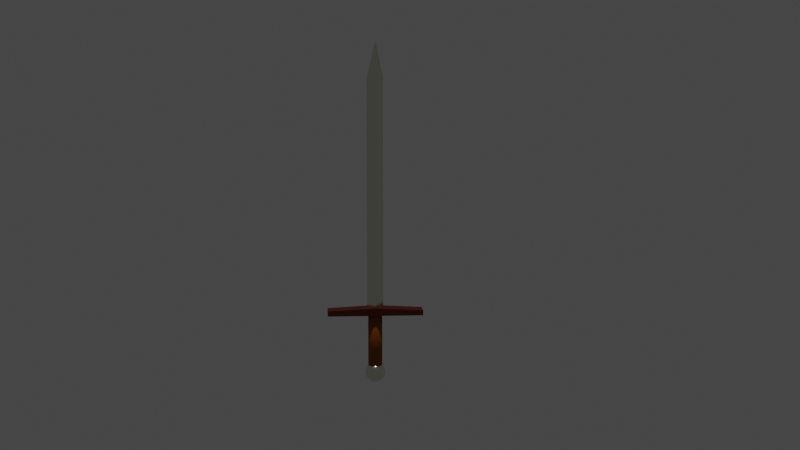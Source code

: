 # Source: untitled.blend  (saved by Blender 3.4.6; exported with 4.5.12 LTS)
import bpy
from mathutils import Matrix  # noqa: F401  (used for matrix-valued properties, if any)

bpy.ops.wm.read_factory_settings(use_empty=True)
scene = bpy.context.scene
scene.name = 'Scene'

# ---- collections
col_collection = bpy.data.collections.new('Collection'); scene.collection.children.link(col_collection)

# ---- images (referenced by path relative to the original .blend; pixels are not part of the script)
import os
ASSET_DIR = os.environ.get("B2B_ASSET_DIR", "")  # directory of the original .blend (textures are referenced by path, not embedded)
HERE = os.path.dirname(os.path.abspath(__file__))  # packed textures are extracted next to this script under _unpacked/

def load_image(name, relpath, width, height, colorspace="sRGB"):
    """Load a texture the original file referenced (path relative to the .blend, or extracted next to this script)."""
    p = next((c for c in (os.path.join(HERE, relpath), os.path.join(ASSET_DIR, relpath)) if relpath and os.path.exists(c)), "")
    if p:
        img = bpy.data.images.load(p, check_existing=True)
        img.name = name
    else:  # same state as the original file: an image datablock whose file is absent (Cycles renders it pink)
        img = bpy.data.images.new(name, width, height)
        img.source = "FILE"
        img.filepath = "//" + (relpath or name)
    img.colorspace_settings.name = colorspace
    return img
img_mes = load_image('mes', '', 1024, 1024, 'sRGB')

# ---- materials (node trees are filled in below, after node groups)
mat_material_002 = bpy.data.materials.new('Material.002')
mat_material_002.use_transparent_shadow = False
mat_material_001 = bpy.data.materials.new('Material.001')
mat_material_001.use_transparent_shadow = False
mat_material_003 = bpy.data.materials.new('Material.003')
mat_material_003.use_transparent_shadow = False
mat_material_004 = bpy.data.materials.new('Material.004')
mat_material_004.use_transparent_shadow = False

# ---- material node trees
mat_material_002.use_nodes = True; mat_material_002.node_tree.nodes.clear()
_N = mat_material_002.node_tree.nodes; _L = mat_material_002.node_tree.links
n0 = _N.new('ShaderNodeBsdfPrincipled'); n0.name = 'Principled BSDF'; n0.location = (10, 300)
n0.distribution = 'GGX'
n0.subsurface_method = 'RANDOM_WALK_SKIN'
n0.inputs[0].default_value = (0.7729, 0.8, 0.6653, 1.0)
n0.inputs[1].default_value = 1.0
n0.inputs[2].default_value = 0.1636
n0.inputs[3].default_value = 1.45
n0.inputs[27].default_value = (0.0, 0.0, 0.0, 1.0)
n0.inputs[28].default_value = 1.0
n1 = _N.new('ShaderNodeOutputMaterial'); n1.name = 'Material Output'; n1.location = (300, 300)
n2 = _N.new('ShaderNodeTexImage'); n2.name = 'Image Texture'; n2.location = (-280, 200)
n2.image = img_mes
_L.new(n0.outputs[0], n1.inputs[0])
n1.is_active_output = True
mat_material_001.use_nodes = True; mat_material_001.node_tree.nodes.clear()
_N = mat_material_001.node_tree.nodes; _L = mat_material_001.node_tree.links
n0 = _N.new('ShaderNodeBsdfPrincipled'); n0.name = 'Principled BSDF'; n0.location = (10, 300)
n0.distribution = 'GGX'
n0.subsurface_method = 'RANDOM_WALK_SKIN'
n0.inputs[0].default_value = (0.2942, 0.07709, 0.0, 1.0)
n0.inputs[2].default_value = 1.0
n0.inputs[3].default_value = 1.45
n0.inputs[27].default_value = (0.0, 0.0, 0.0, 1.0)
n0.inputs[28].default_value = 1.0
n1 = _N.new('ShaderNodeOutputMaterial'); n1.name = 'Material Output'; n1.location = (300, 300)
_L.new(n0.outputs[0], n1.inputs[0])
n1.is_active_output = True
mat_material_003.use_nodes = True; mat_material_003.node_tree.nodes.clear()
_N = mat_material_003.node_tree.nodes; _L = mat_material_003.node_tree.links
n0 = _N.new('ShaderNodeBsdfPrincipled'); n0.name = 'Principled BSDF'; n0.location = (10, 300)
n0.distribution = 'GGX'
n0.subsurface_method = 'RANDOM_WALK_SKIN'
n0.inputs[0].default_value = (0.08463, 0.008058, 0.001831, 1.0)
n0.inputs[2].default_value = 1.0
n0.inputs[3].default_value = 1.45
n0.inputs[27].default_value = (0.0, 0.0, 0.0, 1.0)
n0.inputs[28].default_value = 1.0
n1 = _N.new('ShaderNodeOutputMaterial'); n1.name = 'Material Output'; n1.location = (300, 300)
_L.new(n0.outputs[0], n1.inputs[0])
n1.is_active_output = True
mat_material_004.use_nodes = True; mat_material_004.node_tree.nodes.clear()
_N = mat_material_004.node_tree.nodes; _L = mat_material_004.node_tree.links
n0 = _N.new('ShaderNodeBsdfPrincipled'); n0.name = 'Principled BSDF'; n0.location = (10, 300)
n0.distribution = 'GGX'
n0.subsurface_method = 'RANDOM_WALK_SKIN'
n0.inputs[3].default_value = 1.45
n0.inputs[27].default_value = (0.0, 0.0, 0.0, 1.0)
n0.inputs[28].default_value = 1.0
n1 = _N.new('ShaderNodeOutputMaterial'); n1.name = 'Material Output'; n1.location = (300, 300)
_L.new(n0.outputs[0], n1.inputs[0])
n1.is_active_output = True

# ---- world
world_world = bpy.data.worlds.new('World'); scene.world = world_world
world_world.use_nodes = True; world_world.node_tree.nodes.clear()
_N = world_world.node_tree.nodes; _L = world_world.node_tree.links
n0 = _N.new('ShaderNodeOutputWorld'); n0.name = 'World Output'; n0.location = (300, 300)
n1 = _N.new('ShaderNodeBackground'); n1.name = 'Background'; n1.location = (10, 300)
n1.inputs[0].default_value = (0.05088, 0.05088, 0.05088, 1.0)
_L.new(n1.outputs[0], n0.inputs[0])
n0.is_active_output = True
world_world.color = (0.05088, 0.05088, 0.05088)
world_world.use_sun_shadow = False
world_world.sun_shadow_jitter_overblur = 0.0

# ---- cameras
cam_camera = bpy.data.cameras.new('Camera')
cam_camera.clip_end = 100.0
cam_camera.ortho_scale = 7.314

# ---- lights
light_spot = bpy.data.lights.new('Spot', 'SPOT')
light_spot.color = (1.0, 0.9161, 0.9161)
light_spot.transmission_factor = 0.0
light_spot.energy = 3138.0
light_spot.shadow_soft_size = 0.25
light_spot.shadow_maximum_resolution = 0.006
light_spot.use_absolute_resolution = True
light_spot.spot_size = 1.104

# ---- meshes
me_sphere = bpy.data.meshes.new('Sphere')
me_sphere.from_pydata([(0.0, 0.5556, 0.8315), (0.0, 0.8315, 0.5556), (0.0, 0.9808, 0.1951), (0.0, 1.0, 0.0), (0.0, 0.9808, -0.1951), (0.0, 0.8315, -0.5556), (0.03806, 0.1913, 0.9808), (0.07466, 0.3753, 0.9239), (0.1084, 0.5449, 0.8315), (0.1379, 0.6935, 0.7071), (0.1622, 0.8155, 0.5556), (0.1802, 0.9061, 0.3827), (0.1913, 0.9619, 0.1951), (0.1951, 0.9808, 0.0), (0.1913, 0.9619, -0.1951), (0.1802, 0.9061, -0.3827), (0.1622, 0.8155, -0.5556), (0.1379, 0.6935, -0.7071), (0.1084, 0.5449, -0.8315), (0.07466, 0.3753, -0.9239), (0.03806, 0.1913, -0.9808), (0.07466, 0.1802, 0.9808), (0.1464, 0.3536, 0.9239), (0.2126, 0.5133, 0.8315), (0.2706, 0.6533, 0.7071), (0.3182, 0.7682, 0.5556), (0.3536, 0.8536, 0.3827), (0.3753, 0.9061, 0.1951), (0.3827, 0.9239, 0.0), (0.3753, 0.9061, -0.1951), (0.3536, 0.8536, -0.3827), (0.3182, 0.7682, -0.5556), (0.2706, 0.6533, -0.7071), (0.2126, 0.5133, -0.8315), (0.1464, 0.3536, -0.9239), (0.07466, 0.1802, -0.9808), (0.1084, 0.1622, 0.9808), (0.2126, 0.3182, 0.9239), (0.3087, 0.4619, 0.8315), (0.3928, 0.5879, 0.7071), (0.4619, 0.6913, 0.5556), (0.5133, 0.7682, 0.3827), (0.5449, 0.8155, 0.1951), (0.5556, 0.8315, 0.0), (0.5449, 0.8155, -0.1951), (0.5133, 0.7682, -0.3827), (0.4619, 0.6913, -0.5556), (0.3928, 0.5879, -0.7071), (0.3087, 0.4619, -0.8315), (0.2126, 0.3182, -0.9239), (0.1084, 0.1622, -0.9808), (0.1379, 0.1379, 0.9808), (0.2706, 0.2706, 0.9239), (0.3928, 0.3928, 0.8315), (0.5, 0.5, 0.7071), (0.5879, 0.5879, 0.5556), (0.6533, 0.6533, 0.3827), (0.6935, 0.6935, 0.1951), (0.7071, 0.7071, 0.0), (0.6935, 0.6935, -0.1951), (0.6533, 0.6533, -0.3827), (0.5879, 0.5879, -0.5556), (0.5, 0.5, -0.7071), (0.3928, 0.3928, -0.8315), (0.2706, 0.2706, -0.9239), (0.1379, 0.1379, -0.9808), (0.1622, 0.1084, 0.9808), (0.3182, 0.2126, 0.9239), (0.4619, 0.3087, 0.8315), (0.5879, 0.3928, 0.7071), (0.6913, 0.4619, 0.5556), (0.7682, 0.5133, 0.3827), (0.8155, 0.5449, 0.1951), (0.8315, 0.5556, 0.0), (0.8155, 0.5449, -0.1951), (0.7682, 0.5133, -0.3827), (0.6913, 0.4619, -0.5556), (0.5879, 0.3928, -0.7071), (0.4619, 0.3087, -0.8315), (0.3182, 0.2126, -0.9239), (0.1622, 0.1084, -0.9808), (0.0, 0.0, 1.0), (0.1802, 0.07466, 0.9808), (0.3536, 0.1464, 0.9239), (0.5133, 0.2126, 0.8315), (0.6533, 0.2706, 0.7071), (0.7682, 0.3182, 0.5556), (0.8536, 0.3536, 0.3827), (0.9061, 0.3753, 0.1951), (0.9239, 0.3827, 0.0), (0.9061, 0.3753, -0.1951), (0.8536, 0.3536, -0.3827), (0.7682, 0.3182, -0.5556), (0.6533, 0.2706, -0.7071), (0.5133, 0.2126, -0.8315), (0.3536, 0.1464, -0.9239), (0.1802, 0.07466, -0.9808), (0.1913, 0.03806, 0.9808), (0.3753, 0.07466, 0.9239), (0.5449, 0.1084, 0.8315), (0.6935, 0.1379, 0.7071), (0.8155, 0.1622, 0.5556), (0.9061, 0.1802, 0.3827), (0.9619, 0.1913, 0.1951), (0.9808, 0.1951, 0.0), (0.9619, 0.1913, -0.1951), (0.9061, 0.1802, -0.3827), (0.8155, 0.1622, -0.5556), (0.6935, 0.1379, -0.7071), (0.5449, 0.1084, -0.8315), (0.3753, 0.07466, -0.9239), (0.1913, 0.03806, -0.9808), (0.1951, -1.118e-08, 0.9808), (0.3827, -2.235e-08, 0.9239), (0.5556, -5.215e-08, 0.8315), (0.7071, 1.49e-08, 0.7071), (0.8315, -8.941e-08, 0.5556), (0.9239, 4.47e-08, 0.3827), (0.9808, -8.941e-08, 0.1951), (1.0, -1.639e-07, 0.0), (0.9808, -8.941e-08, -0.1951), (0.9239, 4.47e-08, -0.3827), (0.8315, -8.941e-08, -0.5556), (0.7071, 1.49e-08, -0.7071), (0.5556, -5.215e-08, -0.8315), (0.3827, -2.235e-08, -0.9239), (0.1951, -1.118e-08, -0.9808), (0.1913, -0.03806, 0.9808), (0.3753, -0.07466, 0.9239), (0.5449, -0.1084, 0.8315), (0.6935, -0.1379, 0.7071), (0.8155, -0.1622, 0.5556), (0.9061, -0.1802, 0.3827), (0.9619, -0.1913, 0.1951), (0.9808, -0.1951, 0.0), (0.9619, -0.1913, -0.1951), (0.9061, -0.1802, -0.3827), (0.8155, -0.1622, -0.5556), (0.6935, -0.1379, -0.7071), (0.5449, -0.1084, -0.8315), (0.3753, -0.07466, -0.9239), (0.1913, -0.03806, -0.9808), (0.1802, -0.07466, 0.9808), (0.3536, -0.1464, 0.9239), (0.5133, -0.2126, 0.8315), (0.6533, -0.2706, 0.7071), (0.7682, -0.3182, 0.5556), (0.8536, -0.3536, 0.3827), (0.9061, -0.3753, 0.1951), (0.9239, -0.3827, 0.0), (0.9061, -0.3753, -0.1951), (0.8536, -0.3536, -0.3827), (0.7682, -0.3182, -0.5556), (0.6533, -0.2706, -0.7071), (0.5133, -0.2126, -0.8315), (0.3536, -0.1464, -0.9239), (0.1802, -0.07466, -0.9808), (0.1622, -0.1084, 0.9808), (0.3182, -0.2126, 0.9239), (0.4619, -0.3087, 0.8315), (0.5879, -0.3928, 0.7071), (0.6913, -0.4619, 0.5556), (0.7682, -0.5133, 0.3827), (0.8155, -0.5449, 0.1951), (0.8315, -0.5556, 0.0), (0.8155, -0.5449, -0.1951), (0.7682, -0.5133, -0.3827), (0.6913, -0.4619, -0.5556), (0.5879, -0.3928, -0.7071), (0.4619, -0.3087, -0.8315), (0.3182, -0.2126, -0.9239), (0.1622, -0.1084, -0.9808), (0.1379, -0.1379, 0.9808), (0.2706, -0.2706, 0.9239), (0.3928, -0.3928, 0.8315), (0.5, -0.5, 0.7071), (0.5879, -0.5879, 0.5556), (0.6533, -0.6533, 0.3827), (0.6935, -0.6935, 0.1951), (0.7071, -0.7071, 0.0), (0.6935, -0.6935, -0.1951), (0.6533, -0.6533, -0.3827), (0.5879, -0.5879, -0.5556), (0.5, -0.5, -0.7071), (0.3928, -0.3928, -0.8315), (0.2706, -0.2706, -0.9239), (0.1379, -0.1379, -0.9808), (0.1084, -0.1622, 0.9808), (0.2126, -0.3182, 0.9239), (0.3087, -0.4619, 0.8315), (0.3928, -0.5879, 0.7071), (0.4619, -0.6913, 0.5556), (0.5133, -0.7682, 0.3827), (0.5449, -0.8155, 0.1951), (0.5556, -0.8315, 0.0), (0.5449, -0.8155, -0.1951), (0.5133, -0.7682, -0.3827), (0.4619, -0.6913, -0.5556), (0.3928, -0.5879, -0.7071), (0.3087, -0.4619, -0.8315), (0.2126, -0.3182, -0.9239), (0.1084, -0.1622, -0.9808), (0.07466, -0.1802, 0.9808), (0.1464, -0.3536, 0.9239), (0.2126, -0.5133, 0.8315), (0.2706, -0.6533, 0.7071), (0.3182, -0.7682, 0.5556), (0.3536, -0.8536, 0.3827), (0.3753, -0.9061, 0.1951), (0.3827, -0.9239, 0.0), (0.3753, -0.9061, -0.1951), (0.3536, -0.8536, -0.3827), (0.3182, -0.7682, -0.5556), (0.2706, -0.6533, -0.7071), (0.2126, -0.5133, -0.8315), (0.1464, -0.3536, -0.9239), (0.07466, -0.1802, -0.9808), (0.03806, -0.1913, 0.9808), (0.07466, -0.3753, 0.9239), (0.1084, -0.5449, 0.8315), (0.1379, -0.6935, 0.7071), (0.1622, -0.8155, 0.5556), (0.1802, -0.9061, 0.3827), (0.1913, -0.9619, 0.1951), (0.1951, -0.9808, 0.0), (0.1913, -0.9619, -0.1951), (0.1802, -0.9061, -0.3827), (0.1622, -0.8155, -0.5556), (0.1379, -0.6935, -0.7071), (0.1084, -0.5449, -0.8315), (0.07466, -0.3753, -0.9239), (0.03806, -0.1913, -0.9808), (-7.451e-09, -0.1951, 0.9808), (-5.215e-08, -0.3827, 0.9239), (-9.686e-08, -0.5556, 0.8315), (-1.49e-08, -0.7071, 0.7071), (-1.043e-07, -0.8315, 0.5556), (2.98e-08, -0.9239, 0.3827), (-1.341e-07, -0.9808, 0.1951), (-3.278e-07, -1.0, 0.0), (-1.341e-07, -0.9808, -0.1951), (2.98e-08, -0.9239, -0.3827), (-1.043e-07, -0.8315, -0.5556), (-1.49e-08, -0.7071, -0.7071), (-9.686e-08, -0.5556, -0.8315), (-5.215e-08, -0.3827, -0.9239), (-7.451e-09, -0.1951, -0.9808), (-0.03806, -0.1913, 0.9808), (-0.07466, -0.3753, 0.9239), (-0.1084, -0.5449, 0.8315), (-0.1379, -0.6935, 0.7071), (-0.1622, -0.8155, 0.5556), (-0.1802, -0.9061, 0.3827), (-0.1913, -0.9619, 0.1951), (-0.1951, -0.9808, 0.0), (-0.1913, -0.9619, -0.1951), (-0.1802, -0.9061, -0.3827), (-0.1622, -0.8155, -0.5556), (-0.1379, -0.6935, -0.7071), (-0.1084, -0.5449, -0.8315), (-0.07466, -0.3753, -0.9239), (-0.03806, -0.1913, -0.9808), (-0.07466, -0.1802, 0.9808), (-0.1464, -0.3536, 0.9239), (-0.2126, -0.5133, 0.8315), (-0.2706, -0.6533, 0.7071), (-0.3182, -0.7682, 0.5556), (-0.3536, -0.8536, 0.3827), (-0.3753, -0.9061, 0.1951), (-0.3827, -0.9239, 0.0), (-0.3753, -0.9061, -0.1951), (-0.3536, -0.8536, -0.3827), (-0.3182, -0.7682, -0.5556), (-0.2706, -0.6533, -0.7071), (-0.2126, -0.5133, -0.8315), (-0.1464, -0.3536, -0.9239), (-0.07466, -0.1802, -0.9808), (-0.1084, -0.1622, 0.9808), (-0.2126, -0.3182, 0.9239), (-0.3087, -0.4619, 0.8315), (-0.3928, -0.5879, 0.7071), (-0.4619, -0.6913, 0.5556), (-0.5133, -0.7682, 0.3827), (-0.5449, -0.8155, 0.1951), (-0.5556, -0.8315, 0.0), (-0.5449, -0.8155, -0.1951), (-0.5133, -0.7682, -0.3827), (-0.4619, -0.6913, -0.5556), (-0.3928, -0.5879, -0.7071), (-0.3087, -0.4619, -0.8315), (-0.2126, -0.3182, -0.9239), (-0.1084, -0.1622, -0.9808), (-0.1379, -0.1379, 0.9808), (-0.2706, -0.2706, 0.9239), (-0.3928, -0.3928, 0.8315), (-0.5, -0.5, 0.7071), (-0.5879, -0.5879, 0.5556), (-0.6533, -0.6533, 0.3827), (-0.6935, -0.6935, 0.1951), (-0.7071, -0.7071, 0.0), (-0.6935, -0.6935, -0.1951), (-0.6533, -0.6533, -0.3827), (-0.5879, -0.5879, -0.5556), (-0.5, -0.5, -0.7071), (-0.3928, -0.3928, -0.8315), (-0.2706, -0.2706, -0.9239), (-0.1379, -0.1379, -0.9808), (0.0, 0.0, -1.0), (-0.1622, -0.1084, 0.9808), (-0.3182, -0.2126, 0.9239), (-0.4619, -0.3087, 0.8315), (-0.5879, -0.3928, 0.7071), (-0.6913, -0.4619, 0.5556), (-0.7682, -0.5133, 0.3827), (-0.8155, -0.5449, 0.1951), (-0.8315, -0.5556, 0.0), (-0.8155, -0.5449, -0.1951), (-0.7682, -0.5133, -0.3827), (-0.6913, -0.4619, -0.5556), (-0.5879, -0.3928, -0.7071), (-0.4619, -0.3087, -0.8315), (-0.3182, -0.2126, -0.9239), (-0.1622, -0.1084, -0.9808), (-0.1802, -0.07466, 0.9808), (-0.3536, -0.1464, 0.9239), (-0.5133, -0.2126, 0.8315), (-0.6533, -0.2706, 0.7071), (-0.7682, -0.3182, 0.5556), (-0.8536, -0.3536, 0.3827), (-0.9061, -0.3753, 0.1951), (-0.9239, -0.3827, 0.0), (-0.9061, -0.3753, -0.1951), (-0.8536, -0.3536, -0.3827), (-0.7682, -0.3182, -0.5556), (-0.6533, -0.2706, -0.7071), (-0.5133, -0.2126, -0.8315), (-0.3536, -0.1464, -0.9239), (-0.1802, -0.07466, -0.9808), (-0.1913, -0.03806, 0.9808), (-0.3753, -0.07466, 0.9239), (-0.5449, -0.1084, 0.8315), (-0.6935, -0.1379, 0.7071), (-0.8155, -0.1622, 0.5556), (-0.9061, -0.1802, 0.3827), (-0.9619, -0.1913, 0.1951), (-0.9808, -0.1951, 0.0), (-0.9619, -0.1913, -0.1951), (-0.9061, -0.1802, -0.3827), (-0.8155, -0.1622, -0.5556), (-0.6935, -0.1379, -0.7071), (-0.5449, -0.1084, -0.8315), (-0.3753, -0.07466, -0.9239), (-0.1913, -0.03806, -0.9808), (-0.1951, 1.863e-08, 0.9808), (-0.3827, 5.215e-08, 0.9239), (-0.5556, 1.49e-07, 0.8315), (-0.7071, 2.98e-08, 0.7071), (-0.8315, 1.639e-07, 0.5556), (-0.9239, 1.49e-08, 0.3827), (-0.9808, 2.682e-07, 0.1951), (-1.0, 4.47e-07, 0.0), (-0.9808, 2.682e-07, -0.1951), (-0.9239, 1.49e-08, -0.3827), (-0.8315, 1.639e-07, -0.5556), (-0.7071, 2.98e-08, -0.7071), (-0.5556, 1.49e-07, -0.8315), (-0.3827, 5.215e-08, -0.9239), (-0.1951, 1.863e-08, -0.9808), (-0.1913, 0.03806, 0.9808), (-0.3753, 0.07466, 0.9239), (-0.5449, 0.1084, 0.8315), (-0.6935, 0.1379, 0.7071), (-0.8155, 0.1622, 0.5556), (-0.9061, 0.1802, 0.3827), (-0.9619, 0.1913, 0.1951), (-0.9808, 0.1951, 0.0), (-0.9619, 0.1913, -0.1951), (-0.9061, 0.1802, -0.3827), (-0.8155, 0.1622, -0.5556), (-0.6935, 0.1379, -0.7071), (-0.5449, 0.1084, -0.8315), (-0.3753, 0.07466, -0.9239), (-0.1913, 0.03806, -0.9808), (-0.1802, 0.07466, 0.9808), (-0.3536, 0.1464, 0.9239), (-0.5133, 0.2126, 0.8315), (-0.6533, 0.2706, 0.7071), (-0.7682, 0.3182, 0.5556), (-0.8536, 0.3536, 0.3827), (-0.9061, 0.3753, 0.1951), (-0.9239, 0.3827, 0.0), (-0.9061, 0.3753, -0.1951), (-0.8536, 0.3536, -0.3827), (-0.7682, 0.3182, -0.5556), (-0.6533, 0.2706, -0.7071), (-0.5133, 0.2126, -0.8315), (-0.3536, 0.1464, -0.9239), (-0.1802, 0.07466, -0.9808), (-0.1622, 0.1084, 0.9808), (-0.3182, 0.2126, 0.9239), (-0.4619, 0.3087, 0.8315), (-0.5879, 0.3928, 0.7071), (-0.6913, 0.4619, 0.5556), (-0.7682, 0.5133, 0.3827), (-0.8155, 0.5449, 0.1951), (-0.8315, 0.5556, 0.0), (-0.8155, 0.5449, -0.1951), (-0.7682, 0.5133, -0.3827), (-0.6913, 0.4619, -0.5556), (-0.5879, 0.3928, -0.7071), (-0.4619, 0.3087, -0.8315), (-0.3182, 0.2126, -0.9239), (-0.1622, 0.1084, -0.9808), (-0.1379, 0.1379, 0.9808), (-0.2706, 0.2706, 0.9239), (-0.3928, 0.3928, 0.8315), (-0.5, 0.5, 0.7071), (-0.5879, 0.5879, 0.5556), (-0.6533, 0.6533, 0.3827), (-0.6935, 0.6935, 0.1951), (-0.7071, 0.7071, 0.0), (-0.6935, 0.6935, -0.1951), (-0.6533, 0.6533, -0.3827), (-0.5879, 0.5879, -0.5556), (-0.5, 0.5, -0.7071), (-0.3928, 0.3928, -0.8315), (-0.2706, 0.2706, -0.9239), (-0.1379, 0.1379, -0.9808), (-0.1084, 0.1622, 0.9808), (-0.2126, 0.3182, 0.9239), (-0.3087, 0.4619, 0.8315), (-0.3928, 0.5879, 0.7071), (-0.4619, 0.6913, 0.5556), (-0.5133, 0.7682, 0.3827), (-0.5449, 0.8155, 0.1951), (-0.5556, 0.8315, 0.0), (-0.5449, 0.8155, -0.1951), (-0.5133, 0.7682, -0.3827), (-0.4619, 0.6913, -0.5556), (-0.3928, 0.5879, -0.7071), (-0.3087, 0.4619, -0.8315), (-0.2126, 0.3182, -0.9239), (-0.1084, 0.1622, -0.9808), (-0.07466, 0.1802, 0.9808), (-0.1464, 0.3536, 0.9239), (-0.2126, 0.5133, 0.8315), (-0.2706, 0.6533, 0.7071), (-0.3182, 0.7682, 0.5556), (-0.3536, 0.8536, 0.3827), (-0.3753, 0.9061, 0.1951), (-0.3827, 0.9239, 0.0), (-0.3753, 0.9061, -0.1951), (-0.3536, 0.8536, -0.3827), (-0.3182, 0.7682, -0.5556), (-0.2706, 0.6533, -0.7071), (-0.2126, 0.5133, -0.8315), (-0.1464, 0.3536, -0.9239), (-0.07466, 0.1802, -0.9808), (-0.03806, 0.1913, 0.9808), (-0.07466, 0.3753, 0.9239), (-0.1084, 0.5449, 0.8315), (-0.1379, 0.6935, 0.7071), (-0.1622, 0.8155, 0.5556), (-0.1802, 0.9061, 0.3827), (-0.1913, 0.9619, 0.1951), (-0.1951, 0.9808, 0.0), (-0.1913, 0.9619, -0.1951), (-0.1802, 0.9061, -0.3827), (-0.1622, 0.8155, -0.5556), (-0.1379, 0.6935, -0.7071), (-0.1084, 0.5449, -0.8315), (-0.07466, 0.3753, -0.9239), (-0.03806, 0.1913, -0.9808), (1.49e-08, 0.1951, 0.9808), (6.706e-08, 0.3827, 0.9239), (8.941e-08, 0.7071, 0.7071), (5.96e-08, 0.9239, 0.3827), (5.96e-08, 0.9239, -0.3827), (8.941e-08, 0.7071, -0.7071), (2.161e-07, 0.5556, -0.8315), (6.706e-08, 0.3827, -0.9239), (1.49e-08, 0.1951, -0.9808), (0.0, -0.6967, -0.403), (0.0, -0.6967, -6.011), (-0.1359, -0.6833, -0.403), (-0.1359, -0.6833, -6.011), (-0.2666, -0.6436, -0.403), (-0.2666, -0.6436, -6.011), (-0.387, -0.5792, -0.403), (-0.387, -0.5792, -6.011), (-0.4926, -0.4926, -0.403), (-0.4926, -0.4926, -6.011), (-0.5792, -0.387, -0.403), (-0.5792, -0.387, -6.011), (-0.6436, -0.2666, -0.403), (-0.6436, -0.2666, -6.011), (-0.6833, -0.1359, -0.403), (-0.6833, -0.1359, -6.011), (-0.6967, 0.0, -0.403), (-0.6967, 0.0, -6.011), (-0.6833, 0.1359, -0.403), (-0.6833, 0.1359, -6.011), (-0.6436, 0.2666, -0.403), (-0.6436, 0.2666, -6.011), (-0.5792, 0.387, -0.403), (-0.5792, 0.387, -6.011), (-0.4926, 0.4926, -0.403), (-0.4926, 0.4926, -6.011), (-0.387, 0.5792, -0.403), (-0.387, 0.5792, -6.011), (-0.2666, 0.6436, -0.403), (-0.2666, 0.6436, -6.011), (-0.1359, 0.6833, -0.403), (-0.1359, 0.6833, -6.011), (0.0, 0.6967, -0.403), (0.0, 0.6967, -6.011), (0.1359, 0.6833, -0.403), (0.1359, 0.6833, -6.011), (0.2666, 0.6436, -0.403), (0.2666, 0.6436, -6.011), (0.387, 0.5792, -0.403), (0.387, 0.5792, -6.011), (0.4926, 0.4926, -0.403), (0.4926, 0.4926, -6.011), (0.5792, 0.387, -0.403), (0.5792, 0.387, -6.011), (0.6436, 0.2666, -0.403), (0.6436, 0.2666, -6.011), (0.6833, 0.1359, -0.403), (0.6833, 0.1359, -6.011), (0.6967, 0.0, -0.403), (0.6967, 0.0, -6.011), (0.6833, -0.1359, -0.403), (0.6833, -0.1359, -6.011), (0.6436, -0.2666, -0.403), (0.6436, -0.2666, -6.011), (0.5792, -0.387, -0.403), (0.5792, -0.387, -6.011), (0.4926, -0.4926, -0.403), (0.4926, -0.4926, -6.011), (0.387, -0.5792, -0.403), (0.387, -0.5792, -6.011), (0.2666, -0.6436, -0.403), (0.2666, -0.6436, -6.011), (0.1359, -0.6833, -0.403), (0.1359, -0.6833, -6.011), (-4.723, 0.9753, -5.849), (-4.723, 0.9753, -6.346), (-4.723, -0.9753, -5.849), (-4.723, -0.9753, -6.346), (4.723, 0.9753, -5.849), (4.723, 0.9753, -6.346), (4.723, -0.9753, -5.849), (4.723, -0.9753, -6.346), (0.0127, -0.9753, -5.849), (0.0127, -0.9753, -6.6), (0.0127, 0.9753, -5.849), (0.0127, 0.9753, -6.6), (0.8018, -0.006444, -29.16), (0.8018, -0.006444, -6.276), (0.8018, 0.0274, -29.16), (0.8018, 0.0274, -6.276), (-0.8018, -0.03053, -29.16), (-0.8018, -0.03053, -6.276), (-0.8018, -0.001741, -29.16), (-0.8018, -0.001741, -6.276), (0.8018, 0.0, -29.16), (0.8018, 0.0, -6.276), (-0.8018, 0.0, -29.16), (-0.8018, 0.0, -6.276), (0.04918, -0.4977, -32.81), (0.04918, -0.4977, -6.276), (0.04918, 0.4977, -32.81), (0.04918, 0.4977, -6.276), (0.04918, 0.0, -6.276), (0.04918, 0.0, -32.81), (0.04918, -0.4977, -56.08), (0.04918, 0.4977, -56.08), (0.04918, 0.0, -56.08)], [(576, 578), (578, 577)], [(3, 2, 12, 13), (473, 81, 6), (307, 481, 20), (4, 3, 13, 14), (474, 473, 6, 7), (477, 4, 14, 15), (0, 474, 7, 8), (5, 477, 15, 16), (475, 0, 8, 9), (478, 5, 16, 17), (1, 475, 9, 10), (479, 478, 17, 18), (476, 1, 10, 11), (480, 479, 18, 19), (2, 476, 11, 12), (481, 480, 19, 20), (19, 18, 33, 34), (12, 11, 26, 27), (20, 19, 34, 35), (13, 12, 27, 28), (6, 81, 21), (307, 20, 35), (14, 13, 28, 29), (7, 6, 21, 22), (15, 14, 29, 30), (8, 7, 22, 23), (16, 15, 30, 31), (9, 8, 23, 24), (17, 16, 31, 32), (10, 9, 24, 25), (18, 17, 32, 33), (11, 10, 25, 26), (31, 30, 45, 46), (24, 23, 38, 39), (32, 31, 46, 47), (25, 24, 39, 40), (33, 32, 47, 48), (26, 25, 40, 41), (34, 33, 48, 49), (27, 26, 41, 42), (35, 34, 49, 50), (28, 27, 42, 43), (21, 81, 36), (307, 35, 50), (29, 28, 43, 44), (22, 21, 36, 37), (30, 29, 44, 45), (23, 22, 37, 38), (50, 49, 64, 65), (43, 42, 57, 58), (36, 81, 51), (307, 50, 65), (44, 43, 58, 59), (37, 36, 51, 52), (45, 44, 59, 60), (38, 37, 52, 53), (46, 45, 60, 61), (39, 38, 53, 54), (47, 46, 61, 62), (40, 39, 54, 55), (48, 47, 62, 63), (41, 40, 55, 56), (49, 48, 63, 64), (42, 41, 56, 57), (54, 53, 68, 69), (62, 61, 76, 77), (55, 54, 69, 70), (63, 62, 77, 78), (56, 55, 70, 71), (64, 63, 78, 79), (57, 56, 71, 72), (65, 64, 79, 80), (58, 57, 72, 73), (51, 81, 66), (307, 65, 80), (59, 58, 73, 74), (52, 51, 66, 67), (60, 59, 74, 75), (53, 52, 67, 68), (61, 60, 75, 76), (73, 72, 88, 89), (66, 81, 82), (307, 80, 96), (74, 73, 89, 90), (67, 66, 82, 83), (75, 74, 90, 91), (68, 67, 83, 84), (76, 75, 91, 92), (69, 68, 84, 85), (77, 76, 92, 93), (70, 69, 85, 86), (78, 77, 93, 94), (71, 70, 86, 87), (79, 78, 94, 95), (72, 71, 87, 88), (80, 79, 95, 96), (93, 92, 107, 108), (86, 85, 100, 101), (94, 93, 108, 109), (87, 86, 101, 102), (95, 94, 109, 110), (88, 87, 102, 103), (96, 95, 110, 111), (89, 88, 103, 104), (82, 81, 97), (307, 96, 111), (90, 89, 104, 105), (83, 82, 97, 98), (91, 90, 105, 106), (84, 83, 98, 99), (92, 91, 106, 107), (85, 84, 99, 100), (97, 81, 112), (307, 111, 126), (105, 104, 119, 120), (98, 97, 112, 113), (106, 105, 120, 121), (99, 98, 113, 114), (107, 106, 121, 122), (100, 99, 114, 115), (108, 107, 122, 123), (101, 100, 115, 116), (109, 108, 123, 124), (102, 101, 116, 117), (110, 109, 124, 125), (103, 102, 117, 118), (111, 110, 125, 126), (104, 103, 118, 119), (116, 115, 130, 131), (124, 123, 138, 139), (117, 116, 131, 132), (125, 124, 139, 140), (118, 117, 132, 133), (126, 125, 140, 141), (119, 118, 133, 134), (112, 81, 127), (307, 126, 141), (120, 119, 134, 135), (113, 112, 127, 128), (121, 120, 135, 136), (114, 113, 128, 129), (122, 121, 136, 137), (115, 114, 129, 130), (123, 122, 137, 138), (135, 134, 149, 150), (128, 127, 142, 143), (136, 135, 150, 151), (129, 128, 143, 144), (137, 136, 151, 152), (130, 129, 144, 145), (138, 137, 152, 153), (131, 130, 145, 146), (139, 138, 153, 154), (132, 131, 146, 147), (140, 139, 154, 155), (133, 132, 147, 148), (141, 140, 155, 156), (134, 133, 148, 149), (127, 81, 142), (307, 141, 156), (154, 153, 168, 169), (147, 146, 161, 162), (155, 154, 169, 170), (148, 147, 162, 163), (156, 155, 170, 171), (149, 148, 163, 164), (142, 81, 157), (307, 156, 171), (150, 149, 164, 165), (143, 142, 157, 158), (151, 150, 165, 166), (144, 143, 158, 159), (152, 151, 166, 167), (145, 144, 159, 160), (153, 152, 167, 168), (146, 145, 160, 161), (166, 165, 180, 181), (159, 158, 173, 174), (167, 166, 181, 182), (160, 159, 174, 175), (168, 167, 182, 183), (161, 160, 175, 176), (169, 168, 183, 184), (162, 161, 176, 177), (170, 169, 184, 185), (163, 162, 177, 178), (171, 170, 185, 186), (164, 163, 178, 179), (157, 81, 172), (307, 171, 186), (165, 164, 179, 180), (158, 157, 172, 173), (185, 184, 199, 200), (178, 177, 192, 193), (186, 185, 200, 201), (179, 178, 193, 194), (172, 81, 187), (307, 186, 201), (180, 179, 194, 195), (173, 172, 187, 188), (181, 180, 195, 196), (174, 173, 188, 189), (182, 181, 196, 197), (175, 174, 189, 190), (183, 182, 197, 198), (176, 175, 190, 191), (184, 183, 198, 199), (177, 176, 191, 192), (189, 188, 203, 204), (197, 196, 211, 212), (190, 189, 204, 205), (198, 197, 212, 213), (191, 190, 205, 206), (199, 198, 213, 214), (192, 191, 206, 207), (200, 199, 214, 215), (193, 192, 207, 208), (201, 200, 215, 216), (194, 193, 208, 209), (187, 81, 202), (307, 201, 216), (195, 194, 209, 210), (188, 187, 202, 203), (196, 195, 210, 211), (208, 207, 222, 223), (216, 215, 230, 231), (209, 208, 223, 224), (202, 81, 217), (307, 216, 231), (210, 209, 224, 225), (203, 202, 217, 218), (211, 210, 225, 226), (204, 203, 218, 219), (212, 211, 226, 227), (205, 204, 219, 220), (213, 212, 227, 228), (206, 205, 220, 221), (214, 213, 228, 229), (207, 206, 221, 222), (215, 214, 229, 230), (227, 226, 241, 242), (220, 219, 234, 235), (228, 227, 242, 243), (221, 220, 235, 236), (229, 228, 243, 244), (222, 221, 236, 237), (230, 229, 244, 245), (223, 222, 237, 238), (231, 230, 245, 246), (224, 223, 238, 239), (217, 81, 232), (307, 231, 246), (225, 224, 239, 240), (218, 217, 232, 233), (226, 225, 240, 241), (219, 218, 233, 234), (246, 245, 260, 261), (239, 238, 253, 254), (232, 81, 247), (307, 246, 261), (240, 239, 254, 255), (233, 232, 247, 248), (241, 240, 255, 256), (234, 233, 248, 249), (242, 241, 256, 257), (235, 234, 249, 250), (243, 242, 257, 258), (236, 235, 250, 251), (244, 243, 258, 259), (237, 236, 251, 252), (245, 244, 259, 260), (238, 237, 252, 253), (250, 249, 264, 265), (258, 257, 272, 273), (251, 250, 265, 266), (259, 258, 273, 274), (252, 251, 266, 267), (260, 259, 274, 275), (253, 252, 267, 268), (261, 260, 275, 276), (254, 253, 268, 269), (247, 81, 262), (307, 261, 276), (255, 254, 269, 270), (248, 247, 262, 263), (256, 255, 270, 271), (249, 248, 263, 264), (257, 256, 271, 272), (269, 268, 283, 284), (262, 81, 277), (307, 276, 291), (270, 269, 284, 285), (263, 262, 277, 278), (271, 270, 285, 286), (264, 263, 278, 279), (272, 271, 286, 287), (265, 264, 279, 280), (273, 272, 287, 288), (266, 265, 280, 281), (274, 273, 288, 289), (267, 266, 281, 282), (275, 274, 289, 290), (268, 267, 282, 283), (276, 275, 290, 291), (288, 287, 302, 303), (281, 280, 295, 296), (289, 288, 303, 304), (282, 281, 296, 297), (290, 289, 304, 305), (283, 282, 297, 298), (291, 290, 305, 306), (284, 283, 298, 299), (277, 81, 292), (307, 291, 306), (285, 284, 299, 300), (278, 277, 292, 293), (286, 285, 300, 301), (279, 278, 293, 294), (287, 286, 301, 302), (280, 279, 294, 295), (307, 306, 322), (300, 299, 315, 316), (293, 292, 308, 309), (301, 300, 316, 317), (294, 293, 309, 310), (302, 301, 317, 318), (295, 294, 310, 311), (303, 302, 318, 319), (296, 295, 311, 312), (304, 303, 319, 320), (297, 296, 312, 313), (305, 304, 320, 321), (298, 297, 313, 314), (306, 305, 321, 322), (299, 298, 314, 315), (292, 81, 308), (320, 319, 334, 335), (313, 312, 327, 328), (321, 320, 335, 336), (314, 313, 328, 329), (322, 321, 336, 337), (315, 314, 329, 330), (308, 81, 323), (307, 322, 337), (316, 315, 330, 331), (309, 308, 323, 324), (317, 316, 331, 332), (310, 309, 324, 325), (318, 317, 332, 333), (311, 310, 325, 326), (319, 318, 333, 334), (312, 311, 326, 327), (324, 323, 338, 339), (332, 331, 346, 347), (325, 324, 339, 340), (333, 332, 347, 348), (326, 325, 340, 341), (334, 333, 348, 349), (327, 326, 341, 342), (335, 334, 349, 350), (328, 327, 342, 343), (336, 335, 350, 351), (329, 328, 343, 344), (337, 336, 351, 352), (330, 329, 344, 345), (323, 81, 338), (307, 337, 352), (331, 330, 345, 346), (343, 342, 357, 358), (351, 350, 365, 366), (344, 343, 358, 359), (352, 351, 366, 367), (345, 344, 359, 360), (338, 81, 353), (307, 352, 367), (346, 345, 360, 361), (339, 338, 353, 354), (347, 346, 361, 362), (340, 339, 354, 355), (348, 347, 362, 363), (341, 340, 355, 356), (349, 348, 363, 364), (342, 341, 356, 357), (350, 349, 364, 365), (362, 361, 376, 377), (355, 354, 369, 370), (363, 362, 377, 378), (356, 355, 370, 371), (364, 363, 378, 379), (357, 356, 371, 372), (365, 364, 379, 380), (358, 357, 372, 373), (366, 365, 380, 381), (359, 358, 373, 374), (367, 366, 381, 382), (360, 359, 374, 375), (353, 81, 368), (307, 367, 382), (361, 360, 375, 376), (354, 353, 368, 369), (381, 380, 395, 396), (374, 373, 388, 389), (382, 381, 396, 397), (375, 374, 389, 390), (368, 81, 383), (307, 382, 397), (376, 375, 390, 391), (369, 368, 383, 384), (377, 376, 391, 392), (370, 369, 384, 385), (378, 377, 392, 393), (371, 370, 385, 386), (379, 378, 393, 394), (372, 371, 386, 387), (380, 379, 394, 395), (373, 372, 387, 388), (385, 384, 399, 400), (393, 392, 407, 408), (386, 385, 400, 401), (394, 393, 408, 409), (387, 386, 401, 402), (395, 394, 409, 410), (388, 387, 402, 403), (396, 395, 410, 411), (389, 388, 403, 404), (397, 396, 411, 412), (390, 389, 404, 405), (383, 81, 398), (307, 397, 412), (391, 390, 405, 406), (384, 383, 398, 399), (392, 391, 406, 407), (404, 403, 418, 419), (412, 411, 426, 427), (405, 404, 419, 420), (398, 81, 413), (307, 412, 427), (406, 405, 420, 421), (399, 398, 413, 414), (407, 406, 421, 422), (400, 399, 414, 415), (408, 407, 422, 423), (401, 400, 415, 416), (409, 408, 423, 424), (402, 401, 416, 417), (410, 409, 424, 425), (403, 402, 417, 418), (411, 410, 425, 426), (423, 422, 437, 438), (416, 415, 430, 431), (424, 423, 438, 439), (417, 416, 431, 432), (425, 424, 439, 440), (418, 417, 432, 433), (426, 425, 440, 441), (419, 418, 433, 434), (427, 426, 441, 442), (420, 419, 434, 435), (413, 81, 428), (307, 427, 442), (421, 420, 435, 436), (414, 413, 428, 429), (422, 421, 436, 437), (415, 414, 429, 430), (442, 441, 456, 457), (435, 434, 449, 450), (428, 81, 443), (307, 442, 457), (436, 435, 450, 451), (429, 428, 443, 444), (437, 436, 451, 452), (430, 429, 444, 445), (438, 437, 452, 453), (431, 430, 445, 446), (439, 438, 453, 454), (432, 431, 446, 447), (440, 439, 454, 455), (433, 432, 447, 448), (441, 440, 455, 456), (434, 433, 448, 449), (454, 453, 468, 469), (447, 446, 461, 462), (455, 454, 469, 470), (448, 447, 462, 463), (456, 455, 470, 471), (449, 448, 463, 464), (457, 456, 471, 472), (450, 449, 464, 465), (443, 81, 458), (307, 457, 472), (451, 450, 465, 466), (444, 443, 458, 459), (452, 451, 466, 467), (445, 444, 459, 460), (453, 452, 467, 468), (446, 445, 460, 461), (458, 81, 473), (307, 472, 481), (466, 465, 3, 4), (459, 458, 473, 474), (467, 466, 4, 477), (460, 459, 474, 0), (468, 467, 477, 5), (461, 460, 0, 475), (469, 468, 5, 478), (462, 461, 475, 1), (470, 469, 478, 479), (463, 462, 1, 476), (471, 470, 479, 480), (464, 463, 476, 2), (472, 471, 480, 481), (465, 464, 2, 3), (482, 483, 485, 484), (484, 485, 487, 486), (486, 487, 489, 488), (488, 489, 491, 490), (490, 491, 493, 492), (492, 493, 495, 494), (494, 495, 497, 496), (496, 497, 499, 498), (498, 499, 501, 500), (500, 501, 503, 502), (502, 503, 505, 504), (504, 505, 507, 506), (506, 507, 509, 508), (508, 509, 511, 510), (510, 511, 513, 512), (512, 513, 515, 514), (514, 515, 517, 516), (516, 517, 519, 518), (518, 519, 521, 520), (520, 521, 523, 522), (522, 523, 525, 524), (524, 525, 527, 526), (526, 527, 529, 528), (528, 529, 531, 530), (530, 531, 533, 532), (532, 533, 535, 534), (534, 535, 537, 536), (536, 537, 539, 538), (538, 539, 541, 540), (540, 541, 543, 542), (485, 483, 545, 543, 541, 539, 537, 535, 533, 531, 529, 527, 525, 523, 521, 519, 517, 515, 513, 511, 509, 507, 505, 503, 501, 499, 497, 495, 493, 491, 489, 487), (542, 543, 545, 544), (544, 545, 483, 482), (482, 484, 486, 488, 490, 492, 494, 496, 498, 500, 502, 504, 506, 508, 510, 512, 514, 516, 518, 520, 522, 524, 526, 528, 530, 532, 534, 536, 538, 540, 542, 544), (546, 547, 549, 548), (554, 555, 553, 552), (552, 553, 551, 550), (556, 557, 547, 546), (554, 552, 550, 556), (555, 549, 547, 557), (553, 555, 557, 551), (548, 554, 556, 546), (550, 551, 557, 556), (548, 549, 555, 554), (566, 567, 561, 560), (570, 571, 565, 564), (568, 569, 563, 562), (572, 573, 559, 558), (575, 568, 562, 572), (574, 567, 559, 573), (571, 561, 567, 574), (570, 564, 568, 575), (564, 565, 569, 568), (558, 559, 567, 566), (560, 570, 575, 566), (565, 571, 574, 569), (569, 574, 573, 563), (566, 575, 572, 558), (562, 563, 573, 572), (560, 561, 571, 570)])
me_sphere.polygons.foreach_set('use_smooth', [1, 1, 1, 1, 1, 1, 1, 1, 1, 1, 1, 1, 1, 1, 1, 1, 1, 1, 1, 1, 1, 1, 1, 1, 1, 1, 1, 1, 1, 1, 1, 1, 1, 1, 1, 1, 1, 1, 1, 1, 1, 1, 1, 1, 1, 1, 1, 1, 1, 1, 1, 1, 1, 1, 1, 1, 1, 1, 1, 1, 1, 1, 1, 1, 1, 1, 1, 1, 1, 1, 1, 1, 1, 1, 1, 1, 1, 1, 1, 1, 1, 1, 1, 1, 1, 1, 1, 1, 1, 1, 1, 1, 1, 1, 1, 1, 1, 1, 1, 1, 1, 1, 1, 1, 1, 1, 1, 1, 1, 1, 1, 1, 1, 1, 1, 1, 1, 1, 1, 1, 1, 1, 1, 1, 1, 1, 1, 1, 1, 1, 1, 1, 1, 1, 1, 1, 1, 1, 1, 1, 1, 1, 1, 1, 1, 1, 1, 1, 1, 1, 1, 1, 1, 1, 1, 1, 1, 1, 1, 1, 1, 1, 1, 1, 1, 1, 1, 1, 1, 1, 1, 1, 1, 1, 1, 1, 1, 1, 1, 1, 1, 1, 1, 1, 1, 1, 1, 1, 1, 1, 1, 1, 1, 1, 1, 1, 1, 1, 1, 1, 1, 1, 1, 1, 1, 1, 1, 1, 1, 1, 1, 1, 1, 1, 1, 1, 1, 1, 1, 1, 1, 1, 1, 1, 1, 1, 1, 1, 1, 1, 1, 1, 1, 1, 1, 1, 1, 1, 1, 1, 1, 1, 1, 1, 1, 1, 1, 1, 1, 1, 1, 1, 1, 1, 1, 1, 1, 1, 1, 1, 1, 1, 1, 1, 1, 1, 1, 1, 1, 1, 1, 1, 1, 1, 1, 1, 1, 1, 1, 1, 1, 1, 1, 1, 1, 1, 1, 1, 1, 1, 1, 1, 1, 1, 1, 1, 1, 1, 1, 1, 1, 1, 1, 1, 1, 1, 1, 1, 1, 1, 1, 1, 1, 1, 1, 1, 1, 1, 1, 1, 1, 1, 1, 1, 1, 1, 1, 1, 1, 1, 1, 1, 1, 1, 1, 1, 1, 1, 1, 1, 1, 1, 1, 1, 1, 1, 1, 1, 1, 1, 1, 1, 1, 1, 1, 1, 1, 1, 1, 1, 1, 1, 1, 1, 1, 1, 1, 1, 1, 1, 1, 1, 1, 1, 1, 1, 1, 1, 1, 1, 1, 1, 1, 1, 1, 1, 1, 1, 1, 1, 1, 1, 1, 1, 1, 1, 1, 1, 1, 1, 1, 1, 1, 1, 1, 1, 1, 1, 1, 1, 1, 1, 1, 1, 1, 1, 1, 1, 1, 1, 1, 1, 1, 1, 1, 1, 1, 1, 1, 1, 1, 1, 1, 1, 1, 1, 1, 1, 1, 1, 1, 1, 1, 1, 1, 1, 1, 1, 1, 1, 1, 1, 1, 1, 1, 1, 1, 1, 1, 1, 1, 1, 1, 1, 1, 1, 1, 1, 1, 1, 1, 1, 1, 1, 1, 1, 1, 1, 1, 1, 1, 1, 1, 1, 1, 1, 1, 1, 1, 1, 1, 1, 1, 1, 1, 1, 1, 1, 1, 1, 1, 1, 1, 1, 1, 1, 1, 1, 1, 1, 1, 1, 1, 1, 1, 1, 1, 1, 1, 1, 1, 1, 1, 1, 1, 1, 1, 1, 1, 1, 1, 1, 1, 1, 1, 1, 1, 1, 1, 1, 1, 1, 1, 1, 1, 1, 0, 0, 0, 0, 0, 0, 0, 0, 0, 0, 0, 0, 0, 0, 0, 0, 0, 0, 0, 0, 0, 0, 0, 0, 0, 0])
me_sphere.polygons.foreach_set('material_index', [0, 0, 0, 0, 0, 0, 0, 0, 0, 0, 0, 0, 0, 0, 0, 0, 0, 0, 0, 0, 0, 0, 0, 0, 0, 0, 0, 0, 0, 0, 0, 0, 0, 0, 0, 0, 0, 0, 0, 0, 0, 0, 0, 0, 0, 0, 0, 0, 0, 0, 0, 0, 0, 0, 0, 0, 0, 0, 0, 0, 0, 0, 0, 0, 0, 0, 0, 0, 0, 0, 0, 0, 0, 0, 0, 0, 0, 0, 0, 0, 0, 0, 0, 0, 0, 0, 0, 0, 0, 0, 0, 0, 0, 0, 0, 0, 0, 0, 0, 0, 0, 0, 0, 0, 0, 0, 0, 0, 0, 0, 0, 0, 0, 0, 0, 0, 0, 0, 0, 0, 0, 0, 0, 0, 0, 0, 0, 0, 0, 0, 0, 0, 0, 0, 0, 0, 0, 0, 0, 0, 0, 0, 0, 0, 0, 0, 0, 0, 0, 0, 0, 0, 0, 0, 0, 0, 0, 0, 0, 0, 0, 0, 0, 0, 0, 0, 0, 0, 0, 0, 0, 0, 0, 0, 0, 0, 0, 0, 0, 0, 0, 0, 0, 0, 0, 0, 0, 0, 0, 0, 0, 0, 0, 0, 0, 0, 0, 0, 0, 0, 0, 0, 0, 0, 0, 0, 0, 0, 0, 0, 0, 0, 0, 0, 0, 0, 0, 0, 0, 0, 0, 0, 0, 0, 0, 0, 0, 0, 0, 0, 0, 0, 0, 0, 0, 0, 0, 0, 0, 0, 0, 0, 0, 0, 0, 0, 0, 0, 0, 0, 0, 0, 0, 0, 0, 0, 0, 0, 0, 0, 0, 0, 0, 0, 0, 0, 0, 0, 0, 0, 0, 0, 0, 0, 0, 0, 0, 0, 0, 0, 0, 0, 0, 0, 0, 0, 0, 0, 0, 0, 0, 0, 0, 0, 0, 0, 0, 0, 0, 0, 0, 0, 0, 0, 0, 0, 0, 0, 0, 0, 0, 0, 0, 0, 0, 0, 0, 0, 0, 0, 0, 0, 0, 0, 0, 0, 0, 0, 0, 0, 0, 0, 0, 0, 0, 0, 0, 0, 0, 0, 0, 0, 0, 0, 0, 0, 0, 0, 0, 0, 0, 0, 0, 0, 0, 0, 0, 0, 0, 0, 0, 0, 0, 0, 0, 0, 0, 0, 0, 0, 0, 0, 0, 0, 0, 0, 0, 0, 0, 0, 0, 0, 0, 0, 0, 0, 0, 0, 0, 0, 0, 0, 0, 0, 0, 0, 0, 0, 0, 0, 0, 0, 0, 0, 0, 0, 0, 0, 0, 0, 0, 0, 0, 0, 0, 0, 0, 0, 0, 0, 0, 0, 0, 0, 0, 0, 0, 0, 0, 0, 0, 0, 0, 0, 0, 0, 0, 0, 0, 0, 0, 0, 0, 0, 0, 0, 0, 0, 0, 0, 0, 0, 0, 0, 0, 0, 0, 0, 0, 0, 0, 0, 0, 0, 0, 0, 0, 0, 0, 0, 0, 0, 0, 0, 0, 0, 0, 0, 0, 0, 0, 0, 0, 0, 0, 0, 0, 0, 0, 0, 0, 0, 0, 0, 0, 0, 0, 0, 0, 0, 0, 0, 0, 0, 0, 0, 0, 0, 0, 0, 0, 0, 1, 1, 1, 1, 1, 1, 1, 1, 1, 1, 1, 1, 1, 1, 1, 1, 1, 1, 1, 1, 1, 1, 1, 1, 1, 1, 1, 1, 1, 1, 1, 1, 1, 1, 2, 2, 2, 2, 2, 2, 2, 2, 2, 2, 0, 0, 0, 0, 0, 0, 0, 0, 0, 0, 0, 0, 0, 0, 0, 0])
_uv = me_sphere.uv_layers.new(name='UVMap')
_uv.uv.foreach_set('vector', [0.1777, 0.1115, 0.1761, 0.1115, 0.1761, 0.1098, 0.1777, 0.1098, 0.2024, 0.1281, 0.2025, 0.1264, 0.2027, 0.1281, 0.1912, 0.06189, 0.1909, 0.06025, 0.1912, 0.06022, 0.1815, 0.1087, 0.1832, 0.1087, 0.1832, 0.1104, 0.1815, 0.1103, 0.213, 0.1278, 0.2132, 0.1262, 0.2135, 0.1262, 0.2137, 0.1278, 0.2289, 0.01952, 0.2289, 0.02119, 0.2273, 0.02119, 0.2274, 0.01952, 0.2205, 0.1059, 0.2207, 0.1043, 0.2213, 0.1043, 0.2215, 0.1059, 0.2326, 0.04689, 0.2327, 0.04856, 0.2312, 0.04856, 0.2312, 0.04689, 0.2361, 0.03878, 0.2363, 0.03711, 0.2372, 0.03711, 0.2373, 0.03878, 0.2333, 0.1139, 0.2334, 0.1156, 0.2321, 0.1156, 0.2322, 0.1139, 0.2215, 0.1164, 0.2214, 0.1181, 0.2203, 0.1181, 0.2201, 0.1164, 0.1811, 0.1087, 0.1812, 0.1103, 0.1801, 0.1103, 0.1802, 0.1087, 0.2194, 0.122, 0.2195, 0.1203, 0.2209, 0.1203, 0.221, 0.122, 0.2384, 0.02147, 0.2385, 0.02314, 0.2376, 0.02314, 0.2377, 0.02147, 0.2289, 0.0293, 0.2289, 0.03097, 0.2274, 0.03097, 0.2273, 0.0293, 0.2144, 0.1262, 0.2146, 0.1278, 0.214, 0.1278, 0.2141, 0.1262, 0.2371, 0.1217, 0.2373, 0.1234, 0.2363, 0.1234, 0.2365, 0.1217, 0.2273, 0.04271, 0.2274, 0.04104, 0.2289, 0.04104, 0.2289, 0.04271, 0.1775, 0.1254, 0.1776, 0.1271, 0.177, 0.1271, 0.1772, 0.1254, 0.1815, 0.1067, 0.1832, 0.1068, 0.1832, 0.1084, 0.1815, 0.1084, 0.1909, 0.0736, 0.1912, 0.07196, 0.1912, 0.07363, 0.1794, 0.1235, 0.1795, 0.1252, 0.1792, 0.1252, 0.1815, 0.1048, 0.1832, 0.1048, 0.1832, 0.1065, 0.1815, 0.1064, 0.238, 0.1214, 0.2382, 0.1198, 0.2385, 0.1198, 0.2387, 0.1214, 0.2289, 0.03517, 0.2289, 0.03684, 0.2273, 0.03684, 0.2274, 0.03517, 0.2361, 0.0466, 0.2363, 0.04494, 0.2369, 0.04494, 0.2371, 0.0466, 0.2136, 0.1183, 0.2136, 0.12, 0.2121, 0.12, 0.2122, 0.1183, 0.2361, 0.02899, 0.2363, 0.02733, 0.2372, 0.02733, 0.2373, 0.02899, 0.1885, 0.1204, 0.1886, 0.122, 0.1872, 0.122, 0.1873, 0.1204, 0.2201, 0.12, 0.2203, 0.1183, 0.2214, 0.1183, 0.2215, 0.12, 0.2357, 0.1136, 0.2356, 0.1119, 0.2367, 0.1119, 0.2366, 0.1136, 0.2302, 0.1156, 0.2303, 0.1139, 0.2317, 0.1139, 0.2318, 0.1156, 0.2326, 0.05277, 0.2327, 0.05444, 0.2312, 0.05444, 0.2312, 0.05277, 0.2347, 0.05834, 0.2348, 0.05668, 0.2357, 0.05668, 0.2358, 0.05834, 0.1904, 0.1204, 0.1905, 0.122, 0.1891, 0.122, 0.1892, 0.1204, 0.1835, 0.1222, 0.1836, 0.1205, 0.1848, 0.1205, 0.1849, 0.1222, 0.1974, 0.1225, 0.1975, 0.1242, 0.1963, 0.1242, 0.1965, 0.1225, 0.1915, 0.1203, 0.1916, 0.1186, 0.193, 0.1186, 0.1931, 0.1203, 0.2213, 0.1004, 0.2215, 0.102, 0.2205, 0.102, 0.2207, 0.1004, 0.2289, 0.02148, 0.2289, 0.02315, 0.2274, 0.02315, 0.2273, 0.02148, 0.2387, 0.1119, 0.2389, 0.1136, 0.2382, 0.1136, 0.2384, 0.1119, 0.1832, 0.1045, 0.1815, 0.1045, 0.1815, 0.1028, 0.1832, 0.1028, 0.2389, 0.1214, 0.2391, 0.1198, 0.2393, 0.1214, 0.1912, 0.06776, 0.1909, 0.06612, 0.1912, 0.06609, 0.1815, 0.1009, 0.1832, 0.1009, 0.1832, 0.1025, 0.1815, 0.1025, 0.1906, 0.124, 0.1907, 0.1223, 0.1911, 0.1223, 0.1912, 0.124, 0.2289, 0.02539, 0.2289, 0.02706, 0.2273, 0.02706, 0.2274, 0.02539, 0.2361, 0.05637, 0.2363, 0.0547, 0.2369, 0.0547, 0.2371, 0.05637, 0.2385, 0.1178, 0.2387, 0.1195, 0.238, 0.1195, 0.2382, 0.1178, 0.1832, 0.1123, 0.1815, 0.1123, 0.1815, 0.1107, 0.1832, 0.1106, 0.2179, 0.1278, 0.2181, 0.1262, 0.2182, 0.1278, 0.1912, 0.06218, 0.1912, 0.06385, 0.1909, 0.06382, 0.2104, 0.1125, 0.2121, 0.1125, 0.2121, 0.1141, 0.2104, 0.1141, 0.2382, 0.02928, 0.2381, 0.03094, 0.2377, 0.03094, 0.2376, 0.02928, 0.2289, 0.03321, 0.2289, 0.03488, 0.2273, 0.03488, 0.2274, 0.03321, 0.2361, 0.05051, 0.2363, 0.04884, 0.2369, 0.04884, 0.2371, 0.05051, 0.2326, 0.04886, 0.2327, 0.05053, 0.2312, 0.05053, 0.2312, 0.04886, 0.2358, 0.04884, 0.2357, 0.05051, 0.2348, 0.05051, 0.2347, 0.04884, 0.1963, 0.1206, 0.1964, 0.1222, 0.195, 0.1222, 0.1951, 0.1206, 0.1988, 0.1222, 0.199, 0.1206, 0.2001, 0.1206, 0.2002, 0.1222, 0.2363, 0.02314, 0.2361, 0.02147, 0.2373, 0.02147, 0.2372, 0.02314, 0.2318, 0.1214, 0.2319, 0.1198, 0.2333, 0.1198, 0.2334, 0.1214, 0.2213, 0.1101, 0.2215, 0.1118, 0.2205, 0.1118, 0.2207, 0.1101, 0.2273, 0.04466, 0.2274, 0.04299, 0.2289, 0.04299, 0.2289, 0.04466, 0.1777, 0.1252, 0.1779, 0.1235, 0.1788, 0.1235, 0.1789, 0.1252, 0.2343, 0.03125, 0.2344, 0.03292, 0.233, 0.03292, 0.2331, 0.03125, 0.233, 0.02901, 0.2331, 0.02734, 0.2343, 0.02734, 0.2344, 0.02901, 0.2291, 0.1237, 0.2292, 0.1253, 0.228, 0.1253, 0.2281, 0.1237, 0.2312, 0.02901, 0.2312, 0.02734, 0.2326, 0.02734, 0.2327, 0.02901, 0.2025, 0.1242, 0.2024, 0.1225, 0.2033, 0.1225, 0.2031, 0.1242, 0.2289, 0.03126, 0.2289, 0.03293, 0.2274, 0.03293, 0.2273, 0.03126, 0.2341, 0.1273, 0.2339, 0.1256, 0.2346, 0.1256, 0.2344, 0.1273, 0.2179, 0.1141, 0.2163, 0.1141, 0.2163, 0.1125, 0.2179, 0.1125, 0.1912, 0.06805, 0.1912, 0.06972, 0.1909, 0.06808, 0.1912, 0.06414, 0.1912, 0.06581, 0.1909, 0.06577, 0.2101, 0.1141, 0.2084, 0.1141, 0.2084, 0.1125, 0.2101, 0.1125, 0.2291, 0.1273, 0.2293, 0.1256, 0.2296, 0.1256, 0.2298, 0.1273, 0.2289, 0.03713, 0.2289, 0.0388, 0.2273, 0.0388, 0.2274, 0.03713, 0.1835, 0.1261, 0.1836, 0.1244, 0.1843, 0.1244, 0.1844, 0.1261, 0.2312, 0.03488, 0.2312, 0.03321, 0.2327, 0.03321, 0.2326, 0.03488, 0.1777, 0.1134, 0.1761, 0.1134, 0.1761, 0.1118, 0.1777, 0.1118, 0.2185, 0.1278, 0.2187, 0.1262, 0.2188, 0.1278, 0.1912, 0.07392, 0.1912, 0.07559, 0.1909, 0.07555, 0.1797, 0.1154, 0.178, 0.1154, 0.178, 0.1137, 0.1797, 0.1137, 0.2386, 0.05633, 0.2387, 0.05466, 0.239, 0.05466, 0.2392, 0.05633, 0.2289, 0.05473, 0.2289, 0.0564, 0.2273, 0.0564, 0.2274, 0.05473, 0.2205, 0.1079, 0.2207, 0.1062, 0.2213, 0.1062, 0.2215, 0.1079, 0.1855, 0.1183, 0.1854, 0.1166, 0.1869, 0.1166, 0.1869, 0.1183, 0.2361, 0.03683, 0.2363, 0.03516, 0.2372, 0.03516, 0.2373, 0.03683, 0.2008, 0.1222, 0.2007, 0.1206, 0.2021, 0.1206, 0.202, 0.1222, 0.197, 0.1222, 0.1971, 0.1206, 0.1983, 0.1206, 0.1984, 0.1222, 0.2364, 0.1198, 0.2365, 0.1214, 0.2353, 0.1214, 0.2355, 0.1198, 0.21, 0.1183, 0.2099, 0.12, 0.2085, 0.12, 0.2084, 0.1183, 0.2213, 0.1023, 0.2215, 0.104, 0.2205, 0.104, 0.2207, 0.1023, 0.2273, 0.02901, 0.2274, 0.02734, 0.2289, 0.02734, 0.2289, 0.02901, 0.2108, 0.1262, 0.2109, 0.1278, 0.2103, 0.1278, 0.2104, 0.1262, 0.2343, 0.0293, 0.2344, 0.03096, 0.233, 0.03096, 0.2331, 0.0293, 0.2344, 0.04298, 0.2343, 0.04465, 0.2331, 0.04465, 0.233, 0.04298, 0.2366, 0.108, 0.2367, 0.1097, 0.2356, 0.1097, 0.2357, 0.108, 0.2312, 0.0427, 0.2312, 0.04103, 0.2326, 0.04103, 0.2327, 0.0427, 0.2213, 0.1082, 0.2215, 0.1098, 0.2205, 0.1098, 0.2207, 0.1082, 0.1872, 0.1181, 0.1873, 0.1164, 0.1888, 0.1164, 0.1889, 0.1181, 0.2381, 0.02733, 0.2382, 0.02899, 0.2376, 0.02899, 0.2377, 0.02733, 0.1952, 0.1144, 0.1935, 0.1144, 0.1935, 0.1128, 0.1952, 0.1128, 0.2191, 0.1278, 0.2193, 0.1262, 0.2194, 0.1278, 0.1912, 0.07167, 0.1909, 0.07004, 0.1912, 0.07, 0.2013, 0.1128, 0.203, 0.1128, 0.203, 0.1144, 0.2013, 0.1144, 0.2385, 0.04072, 0.2387, 0.03906, 0.239, 0.03906, 0.2392, 0.04072, 0.2299, 0.1159, 0.2299, 0.1175, 0.2283, 0.1175, 0.2283, 0.1159, 0.2024, 0.1222, 0.2025, 0.1206, 0.2031, 0.1206, 0.2033, 0.1222, 0.2312, 0.03292, 0.2312, 0.03125, 0.2327, 0.03125, 0.2326, 0.03292, 0.2361, 0.04074, 0.2363, 0.03907, 0.2372, 0.03907, 0.2373, 0.04074, 0.239, 0.1155, 0.2393, 0.1139, 0.2393, 0.1156, 0.2214, 0.1259, 0.2211, 0.1242, 0.2214, 0.1242, 0.1797, 0.1115, 0.178, 0.1115, 0.178, 0.1098, 0.1797, 0.1098, 0.2094, 0.1278, 0.2095, 0.1262, 0.2099, 0.1262, 0.21, 0.1278, 0.2283, 0.1136, 0.2283, 0.1119, 0.2299, 0.1119, 0.2299, 0.1136, 0.1854, 0.1261, 0.1855, 0.1244, 0.1862, 0.1244, 0.1863, 0.1261, 0.2103, 0.12, 0.2103, 0.1183, 0.2118, 0.1183, 0.2117, 0.12, 0.2315, 0.1253, 0.2316, 0.1237, 0.2326, 0.1237, 0.2327, 0.1253, 0.2343, 0.01952, 0.2344, 0.02119, 0.233, 0.02119, 0.2331, 0.01952, 0.1934, 0.1222, 0.1935, 0.1206, 0.1946, 0.1206, 0.1948, 0.1222, 0.2372, 0.03125, 0.2373, 0.03291, 0.2361, 0.03291, 0.2363, 0.03125, 0.2302, 0.1097, 0.2303, 0.108, 0.2317, 0.108, 0.2318, 0.1097, 0.2369, 0.04298, 0.2371, 0.04465, 0.2361, 0.04465, 0.2363, 0.04298, 0.2273, 0.04858, 0.2274, 0.04691, 0.2289, 0.04691, 0.2289, 0.04858, 0.2381, 0.03711, 0.2382, 0.03878, 0.2376, 0.03878, 0.2377, 0.03711, 0.1971, 0.1144, 0.1954, 0.1144, 0.1954, 0.1128, 0.1971, 0.1128, 0.1798, 0.1213, 0.1799, 0.1196, 0.1811, 0.1196, 0.1812, 0.1213, 0.2348, 0.03878, 0.2347, 0.03712, 0.2358, 0.03712, 0.2357, 0.03878, 0.2007, 0.1203, 0.2008, 0.1186, 0.2021, 0.1186, 0.2022, 0.1203, 0.2135, 0.1259, 0.2133, 0.1242, 0.2142, 0.1242, 0.2141, 0.1259, 0.1892, 0.1181, 0.1892, 0.1164, 0.1908, 0.1164, 0.1908, 0.1181, 0.2387, 0.11, 0.2389, 0.1116, 0.2382, 0.1116, 0.2384, 0.11, 0.201, 0.1144, 0.1994, 0.1144, 0.1994, 0.1128, 0.201, 0.1128, 0.1912, 0.08174, 0.1912, 0.08341, 0.1909, 0.08177, 0.2393, 0.1178, 0.2393, 0.1195, 0.2389, 0.1194, 0.227, 0.02117, 0.2254, 0.02119, 0.2254, 0.01952, 0.227, 0.01954, 0.2385, 0.02509, 0.2387, 0.02342, 0.239, 0.02342, 0.2392, 0.02509, 0.2274, 0.0251, 0.2273, 0.02343, 0.2289, 0.02343, 0.2289, 0.0251, 0.2361, 0.05832, 0.2363, 0.05665, 0.2369, 0.05665, 0.2371, 0.05832, 0.214, 0.12, 0.2139, 0.1183, 0.2155, 0.1183, 0.2154, 0.12, 0.2349, 0.1253, 0.235, 0.1237, 0.2359, 0.1237, 0.2361, 0.1253, 0.2331, 0.0251, 0.233, 0.02343, 0.2344, 0.02343, 0.2343, 0.0251, 0.227, 0.02509, 0.2254, 0.0251, 0.2254, 0.02343, 0.227, 0.02345, 0.2382, 0.1097, 0.2384, 0.108, 0.2387, 0.108, 0.2389, 0.1097, 0.2162, 0.1181, 0.2161, 0.1164, 0.2178, 0.1164, 0.2177, 0.1181, 0.2361, 0.05246, 0.2363, 0.05079, 0.2369, 0.05079, 0.2371, 0.05246, 0.2312, 0.03879, 0.2312, 0.03712, 0.2327, 0.03712, 0.2326, 0.03879, 0.2353, 0.1195, 0.2355, 0.1178, 0.2364, 0.1178, 0.2365, 0.1195, 0.1816, 0.1221, 0.1815, 0.1204, 0.1829, 0.1204, 0.1828, 0.1221, 0.233, 0.02705, 0.2331, 0.02539, 0.2343, 0.02539, 0.2344, 0.02705, 0.2366, 0.11, 0.2367, 0.1116, 0.2356, 0.1116, 0.2357, 0.11, 0.2302, 0.1136, 0.2303, 0.1119, 0.2317, 0.1119, 0.2318, 0.1136, 0.2159, 0.1259, 0.2157, 0.1242, 0.2167, 0.1242, 0.2165, 0.1259, 0.2289, 0.04495, 0.2289, 0.04662, 0.2274, 0.04662, 0.2273, 0.04495, 0.1803, 0.1254, 0.1805, 0.1271, 0.1798, 0.1271, 0.18, 0.1254, 0.2199, 0.1141, 0.2182, 0.1141, 0.2182, 0.1125, 0.2199, 0.1125, 0.1912, 0.07587, 0.1912, 0.07754, 0.1909, 0.0759, 0.2199, 0.1262, 0.22, 0.1278, 0.2197, 0.1278, 0.2348, 0.03291, 0.2347, 0.03125, 0.2358, 0.03125, 0.2357, 0.03291, 0.1906, 0.1184, 0.1905, 0.1201, 0.1891, 0.1201, 0.1891, 0.1184, 0.2153, 0.1242, 0.2155, 0.1259, 0.2145, 0.1259, 0.2147, 0.1242, 0.1915, 0.1183, 0.1916, 0.1167, 0.1931, 0.1167, 0.1932, 0.1183, 0.203, 0.1186, 0.2031, 0.1203, 0.2025, 0.1203, 0.2027, 0.1186, 0.227, 0.02315, 0.2254, 0.02313, 0.2254, 0.02149, 0.227, 0.02148, 0.1912, 0.07978, 0.1912, 0.08145, 0.1909, 0.07982, 0.2205, 0.1262, 0.2207, 0.1278, 0.2203, 0.1278, 0.214, 0.1141, 0.2124, 0.1141, 0.2124, 0.1125, 0.214, 0.1125, 0.1779, 0.1271, 0.1781, 0.1254, 0.1784, 0.1254, 0.1786, 0.1271, 0.2279, 0.1159, 0.228, 0.1175, 0.2263, 0.1175, 0.2264, 0.1159, 0.1901, 0.1259, 0.1903, 0.1243, 0.1909, 0.1243, 0.1911, 0.1259, 0.2282, 0.1195, 0.2282, 0.1178, 0.2297, 0.1178, 0.2296, 0.1195, 0.2347, 0.04269, 0.2348, 0.04103, 0.2357, 0.04103, 0.2358, 0.04269, 0.2331, 0.03488, 0.233, 0.03321, 0.2344, 0.03321, 0.2343, 0.03488, 0.233, 0.05637, 0.2331, 0.0547, 0.2343, 0.0547, 0.2344, 0.05637, 0.2274, 0.04075, 0.2273, 0.03908, 0.2289, 0.03908, 0.2289, 0.04075, 0.2361, 0.05441, 0.2363, 0.05275, 0.2369, 0.05275, 0.2371, 0.05441, 0.1762, 0.1213, 0.1761, 0.1196, 0.1776, 0.1196, 0.1775, 0.1213, 0.2263, 0.1253, 0.2265, 0.1237, 0.2274, 0.1237, 0.2275, 0.1253, 0.1928, 0.1206, 0.1929, 0.1222, 0.1915, 0.1222, 0.1916, 0.1206, 0.2337, 0.1156, 0.2338, 0.1139, 0.235, 0.1139, 0.2351, 0.1156, 0.2348, 0.05246, 0.2347, 0.05079, 0.2358, 0.05079, 0.2357, 0.05246, 0.2182, 0.12, 0.2183, 0.1183, 0.2197, 0.1183, 0.2198, 0.12, 0.2363, 0.04855, 0.2361, 0.04689, 0.2371, 0.04689, 0.2369, 0.04855, 0.2292, 0.04271, 0.2293, 0.04104, 0.2308, 0.04104, 0.2309, 0.04271, 0.2335, 0.1256, 0.2336, 0.1273, 0.233, 0.1273, 0.2331, 0.1256, 0.1777, 0.1154, 0.1761, 0.1154, 0.1761, 0.1137, 0.1777, 0.1137, 0.1897, 0.1279, 0.1898, 0.1262, 0.19, 0.1279, 0.1912, 0.0795, 0.1909, 0.07786, 0.1912, 0.07783, 0.1991, 0.1144, 0.1974, 0.1144, 0.1974, 0.1128, 0.1991, 0.1128, 0.2381, 0.1156, 0.2382, 0.1139, 0.2386, 0.1139, 0.2387, 0.1156, 0.2129, 0.1242, 0.213, 0.1259, 0.2121, 0.1259, 0.2122, 0.1242, 0.2273, 0.05249, 0.2274, 0.05082, 0.2289, 0.05082, 0.2289, 0.05249, 0.2314, 0.1256, 0.2316, 0.1273, 0.231, 0.1273, 0.2311, 0.1256, 0.227, 0.03097, 0.2254, 0.03096, 0.2254, 0.02932, 0.227, 0.0293, 0.1872, 0.1279, 0.1874, 0.1262, 0.1876, 0.1279, 0.1912, 0.08537, 0.1909, 0.08373, 0.1912, 0.0837, 0.227, 0.03291, 0.2254, 0.03293, 0.2254, 0.03126, 0.227, 0.03127, 0.2282, 0.1273, 0.2283, 0.1256, 0.2287, 0.1256, 0.2288, 0.1273, 0.1935, 0.1183, 0.1935, 0.1167, 0.1951, 0.1167, 0.195, 0.1183, 0.2097, 0.1259, 0.2098, 0.1242, 0.2104, 0.1242, 0.2106, 0.1259, 0.2317, 0.11, 0.2318, 0.1117, 0.2302, 0.1117, 0.2303, 0.11, 0.2361, 0.02704, 0.2363, 0.02537, 0.2372, 0.02537, 0.2373, 0.02704, 0.1799, 0.1232, 0.1798, 0.1215, 0.1812, 0.1215, 0.1811, 0.1232, 0.2339, 0.1136, 0.234, 0.1119, 0.2352, 0.1119, 0.2353, 0.1136, 0.2372, 0.0332, 0.2373, 0.03487, 0.2361, 0.03487, 0.2363, 0.0332, 0.2302, 0.1175, 0.2303, 0.1159, 0.2317, 0.1159, 0.2317, 0.1175, 0.2109, 0.1259, 0.211, 0.1242, 0.2117, 0.1242, 0.2118, 0.1259, 0.2301, 0.1195, 0.23, 0.1178, 0.2315, 0.1178, 0.2315, 0.1195, 0.1761, 0.1252, 0.1762, 0.1235, 0.1771, 0.1235, 0.1773, 0.1252, 0.2283, 0.1234, 0.2282, 0.1217, 0.2296, 0.1217, 0.2295, 0.1234, 0.178, 0.1232, 0.1781, 0.1215, 0.1793, 0.1215, 0.1794, 0.1232, 0.2363, 0.03094, 0.2361, 0.02928, 0.2373, 0.02928, 0.2372, 0.03094, 0.2263, 0.1195, 0.2264, 0.1178, 0.2278, 0.1178, 0.2279, 0.1195, 0.2025, 0.1261, 0.2024, 0.1245, 0.2033, 0.1245, 0.2031, 0.1261, 0.212, 0.1164, 0.212, 0.1181, 0.2104, 0.1181, 0.2104, 0.1164, 0.2381, 0.02342, 0.2382, 0.02509, 0.2376, 0.02509, 0.2377, 0.02342, 0.227, 0.02902, 0.2254, 0.029, 0.2254, 0.02736, 0.227, 0.02734, 0.2391, 0.1175, 0.2393, 0.1159, 0.2395, 0.1175, 0.2213, 0.1262, 0.2214, 0.1278, 0.2211, 0.1278, 0.227, 0.02704, 0.2254, 0.02706, 0.2254, 0.02539, 0.227, 0.0254, 0.2376, 0.03683, 0.2377, 0.03516, 0.2381, 0.03516, 0.2382, 0.03683, 0.2308, 0.03713, 0.2309, 0.0388, 0.2292, 0.0388, 0.2293, 0.03713, 0.2292, 0.05835, 0.2293, 0.05668, 0.2308, 0.05668, 0.2309, 0.05835, 0.239, 0.03125, 0.2392, 0.03291, 0.2385, 0.03291, 0.2387, 0.03125, 0.1832, 0.1143, 0.1815, 0.1143, 0.1815, 0.1126, 0.1832, 0.1126, 0.1891, 0.1279, 0.1892, 0.1262, 0.1894, 0.1279, 0.1886, 0.1262, 0.1888, 0.1279, 0.1885, 0.1279, 0.1932, 0.1144, 0.1915, 0.1144, 0.1915, 0.1128, 0.1932, 0.1128, 0.2363, 0.1273, 0.2365, 0.1256, 0.2368, 0.1256, 0.237, 0.1273, 0.2293, 0.02119, 0.2292, 0.01952, 0.2309, 0.01952, 0.2308, 0.02119, 0.2373, 0.04854, 0.2375, 0.04687, 0.2381, 0.04687, 0.2383, 0.04854, 0.1816, 0.1201, 0.1815, 0.1185, 0.1831, 0.1185, 0.183, 0.1201, 0.1798, 0.1252, 0.18, 0.1235, 0.1809, 0.1235, 0.181, 0.1252, 0.2343, 0.04494, 0.2344, 0.0466, 0.233, 0.0466, 0.2331, 0.04494, 0.2344, 0.03712, 0.2343, 0.03879, 0.2331, 0.03879, 0.233, 0.03712, 0.2348, 0.02119, 0.2347, 0.01952, 0.2358, 0.01952, 0.2357, 0.02119, 0.1872, 0.1201, 0.1873, 0.1184, 0.1887, 0.1184, 0.1888, 0.1201, 0.2199, 0.1259, 0.2197, 0.1242, 0.2206, 0.1242, 0.2205, 0.1259, 0.2326, 0.01952, 0.2327, 0.02119, 0.2312, 0.02119, 0.2312, 0.01952, 0.2347, 0.04074, 0.2348, 0.03907, 0.2357, 0.03907, 0.2358, 0.04074, 0.2343, 0.0508, 0.2344, 0.05246, 0.233, 0.05246, 0.2331, 0.0508, 0.2344, 0.03907, 0.2343, 0.04074, 0.2331, 0.04074, 0.233, 0.03907, 0.2357, 0.0547, 0.2358, 0.05637, 0.2347, 0.05637, 0.2348, 0.0547, 0.2327, 0.05472, 0.2326, 0.05639, 0.2312, 0.05639, 0.2312, 0.05472, 0.2369, 0.04102, 0.2371, 0.04269, 0.2361, 0.04269, 0.2363, 0.04102, 0.2283, 0.1156, 0.2283, 0.1139, 0.2299, 0.1139, 0.2299, 0.1156, 0.239, 0.1256, 0.2391, 0.1273, 0.2385, 0.1273, 0.2386, 0.1256, 0.1797, 0.1134, 0.178, 0.1134, 0.178, 0.1118, 0.1797, 0.1118, 0.1912, 0.08956, 0.1912, 0.09124, 0.1909, 0.0896, 0.1911, 0.1204, 0.1912, 0.122, 0.1909, 0.122, 0.216, 0.1141, 0.2143, 0.1141, 0.2143, 0.1125, 0.216, 0.1125, 0.1788, 0.1271, 0.179, 0.1254, 0.1793, 0.1254, 0.1795, 0.1271, 0.2289, 0.05668, 0.2289, 0.05835, 0.2273, 0.05835, 0.2274, 0.05668, 0.2173, 0.1259, 0.2174, 0.1242, 0.2181, 0.1242, 0.2182, 0.1259, 0.2387, 0.05243, 0.2386, 0.05077, 0.2392, 0.05077, 0.239, 0.05243, 0.227, 0.0388, 0.2254, 0.03878, 0.2254, 0.03714, 0.227, 0.03713, 0.1912, 0.1033, 0.1912, 0.1049, 0.1909, 0.1033, 0.1836, 0.1264, 0.1838, 0.1281, 0.1835, 0.1281, 0.2254, 0.04888, 0.227, 0.04886, 0.227, 0.05053, 0.2254, 0.05052, 0.2386, 0.04658, 0.2387, 0.04492, 0.239, 0.04492, 0.2392, 0.04658, 0.2085, 0.1181, 0.2084, 0.1164, 0.2101, 0.1164, 0.21, 0.1181, 0.1815, 0.126, 0.1817, 0.1243, 0.1823, 0.1243, 0.1824, 0.126, 0.2117, 0.1203, 0.2118, 0.122, 0.2103, 0.122, 0.2103, 0.1203, 0.2347, 0.05442, 0.2348, 0.05275, 0.2357, 0.05275, 0.2358, 0.05442, 0.2331, 0.02314, 0.233, 0.02147, 0.2344, 0.02147, 0.2343, 0.02314, 0.2332, 0.1234, 0.2333, 0.1217, 0.2345, 0.1217, 0.2346, 0.1234, 0.2343, 0.1237, 0.2344, 0.1253, 0.2332, 0.1253, 0.2333, 0.1237, 0.1952, 0.1203, 0.1953, 0.1186, 0.1967, 0.1186, 0.1967, 0.1203, 0.1987, 0.1261, 0.1985, 0.1245, 0.1995, 0.1245, 0.1993, 0.1261, 0.1832, 0.1165, 0.1831, 0.1182, 0.1816, 0.1182, 0.1815, 0.1165, 0.2361, 0.02509, 0.2363, 0.02342, 0.2372, 0.02342, 0.2373, 0.02509, 0.1855, 0.1222, 0.1854, 0.1205, 0.1868, 0.1205, 0.1867, 0.1222, 0.2344, 0.03516, 0.2343, 0.03683, 0.2331, 0.03683, 0.233, 0.03516, 0.2309, 0.1237, 0.231, 0.1253, 0.2298, 0.1253, 0.23, 0.1237, 0.2312, 0.04074, 0.2312, 0.03907, 0.2326, 0.03907, 0.2327, 0.04074, 0.2376, 0.1198, 0.2377, 0.1214, 0.2368, 0.1214, 0.2369, 0.1198, 0.1974, 0.1183, 0.1974, 0.1167, 0.199, 0.1167, 0.199, 0.1183, 0.2392, 0.1217, 0.2394, 0.1234, 0.2388, 0.1234, 0.2389, 0.1217, 0.227, 0.04466, 0.2254, 0.04465, 0.2254, 0.04301, 0.227, 0.04299, 0.1879, 0.1279, 0.188, 0.1262, 0.1882, 0.1279, 0.1912, 0.1201, 0.1909, 0.1184, 0.1912, 0.1184, 0.227, 0.05834, 0.2254, 0.05836, 0.2254, 0.05669, 0.227, 0.0567, 0.2376, 0.1273, 0.2377, 0.1256, 0.238, 0.1256, 0.2382, 0.1273, 0.2293, 0.0251, 0.2292, 0.02343, 0.2309, 0.02343, 0.2308, 0.0251, 0.2373, 0.1237, 0.2371, 0.1253, 0.2365, 0.1253, 0.2363, 0.1237, 0.2296, 0.1198, 0.2297, 0.1214, 0.2282, 0.1214, 0.2282, 0.1198, 0.227, 0.04271, 0.2254, 0.04269, 0.2254, 0.04105, 0.227, 0.04104, 0.1912, 0.09543, 0.1912, 0.0971, 0.1909, 0.09546, 0.1912, 0.101, 0.1909, 0.09938, 0.1912, 0.09934, 0.2254, 0.05475, 0.227, 0.05473, 0.227, 0.0564, 0.2254, 0.05638, 0.2376, 0.03291, 0.2377, 0.03125, 0.2381, 0.03125, 0.2382, 0.03291, 0.2014, 0.1183, 0.2013, 0.1167, 0.203, 0.1167, 0.2029, 0.1183, 0.1889, 0.1259, 0.1891, 0.1243, 0.1897, 0.1243, 0.1898, 0.1259, 0.1948, 0.1186, 0.1949, 0.1203, 0.1934, 0.1203, 0.1934, 0.1186, 0.2347, 0.02704, 0.2348, 0.02537, 0.2357, 0.02537, 0.2358, 0.02704, 0.2316, 0.1234, 0.2315, 0.1217, 0.2329, 0.1217, 0.2328, 0.1234, 0.233, 0.05442, 0.2331, 0.05275, 0.2343, 0.05275, 0.2344, 0.05442, 0.2018, 0.1225, 0.2019, 0.1242, 0.2007, 0.1242, 0.2009, 0.1225, 0.2327, 0.02539, 0.2326, 0.02706, 0.2312, 0.02706, 0.2312, 0.02539, 0.2193, 0.1242, 0.2194, 0.1259, 0.2185, 0.1259, 0.2186, 0.1242, 0.1954, 0.1183, 0.1954, 0.1167, 0.197, 0.1167, 0.197, 0.1183, 0.2381, 0.02537, 0.2382, 0.02704, 0.2376, 0.02704, 0.2377, 0.02537, 0.2343, 0.04103, 0.2344, 0.04269, 0.233, 0.04269, 0.2331, 0.04103, 0.2338, 0.1175, 0.234, 0.1159, 0.2351, 0.1159, 0.2352, 0.1175, 0.2357, 0.02928, 0.2358, 0.03094, 0.2347, 0.03094, 0.2348, 0.02928, 0.2312, 0.02314, 0.2312, 0.02148, 0.2326, 0.02148, 0.2327, 0.02314, 0.2005, 0.1245, 0.2007, 0.1261, 0.1997, 0.1261, 0.1999, 0.1245, 0.2199, 0.1164, 0.2198, 0.1181, 0.2183, 0.1181, 0.2182, 0.1164, 0.239, 0.02537, 0.2392, 0.02703, 0.2385, 0.02703, 0.2387, 0.02537, 0.227, 0.04662, 0.2254, 0.0466, 0.2254, 0.04497, 0.227, 0.04495, 0.1912, 0.09152, 0.1912, 0.09319, 0.1909, 0.09155, 0.1912, 0.08565, 0.1912, 0.08732, 0.1909, 0.08729, 0.1971, 0.1164, 0.1954, 0.1164, 0.1954, 0.1147, 0.1971, 0.1147, 0.2385, 0.03094, 0.2387, 0.02928, 0.239, 0.02928, 0.2392, 0.03094, 0.2139, 0.1164, 0.2139, 0.1181, 0.2123, 0.1181, 0.2123, 0.1164, 0.237, 0.1097, 0.2372, 0.108, 0.2378, 0.108, 0.238, 0.1097, 0.2312, 0.04465, 0.2312, 0.04298, 0.2327, 0.04298, 0.2326, 0.04465, 0.2355, 0.1175, 0.2357, 0.1159, 0.2366, 0.1159, 0.2367, 0.1175, 0.1905, 0.1262, 0.1906, 0.1279, 0.1903, 0.1279, 0.2254, 0.03323, 0.227, 0.03321, 0.227, 0.03488, 0.2254, 0.03487, 0.23, 0.1273, 0.2302, 0.1256, 0.2305, 0.1256, 0.2307, 0.1273, 0.2283, 0.1097, 0.2283, 0.108, 0.2299, 0.108, 0.2299, 0.1097, 0.1872, 0.1259, 0.1874, 0.1243, 0.188, 0.1243, 0.1882, 0.1259, 0.2154, 0.1203, 0.2155, 0.122, 0.2139, 0.122, 0.214, 0.1203, 0.2347, 0.0466, 0.2348, 0.04494, 0.2357, 0.04494, 0.2358, 0.0466, 0.1774, 0.1215, 0.1775, 0.1232, 0.1761, 0.1232, 0.1762, 0.1215, 0.2263, 0.1234, 0.2264, 0.1217, 0.2276, 0.1217, 0.2277, 0.1234, 0.2348, 0.04465, 0.2347, 0.04298, 0.2358, 0.04298, 0.2357, 0.04465, 0.2136, 0.1203, 0.2136, 0.122, 0.2122, 0.122, 0.2121, 0.1203, 0.2092, 0.1242, 0.2094, 0.1259, 0.2084, 0.1259, 0.2086, 0.1242, 0.2142, 0.1181, 0.2143, 0.1164, 0.2158, 0.1164, 0.2159, 0.1181, 0.239, 0.03711, 0.2392, 0.03878, 0.2385, 0.03878, 0.2387, 0.03711, 0.227, 0.04075, 0.2254, 0.04074, 0.2254, 0.0391, 0.227, 0.03908, 0.1912, 0.08761, 0.1912, 0.08928, 0.1909, 0.08764, 0.235, 0.1234, 0.2349, 0.1217, 0.2361, 0.1217, 0.2359, 0.1234, 0.2327, 0.02343, 0.2326, 0.0251, 0.2312, 0.0251, 0.2312, 0.02343, 0.2376, 0.1178, 0.2377, 0.1195, 0.2368, 0.1195, 0.2369, 0.1178, 0.2283, 0.1117, 0.2283, 0.11, 0.2299, 0.11, 0.2299, 0.1117, 0.2387, 0.1159, 0.2388, 0.1175, 0.2382, 0.1175, 0.2384, 0.1159, 0.2101, 0.1161, 0.2084, 0.1161, 0.2084, 0.1145, 0.2101, 0.1144, 0.1912, 0.09348, 0.1912, 0.09515, 0.1909, 0.09351, 0.1912, 0.09906, 0.1909, 0.09742, 0.1912, 0.09739, 0.2104, 0.1145, 0.2121, 0.1144, 0.2121, 0.1161, 0.2104, 0.1161, 0.2376, 0.04073, 0.2377, 0.03907, 0.2381, 0.03907, 0.2382, 0.04073, 0.2293, 0.04662, 0.2292, 0.04495, 0.2309, 0.04495, 0.2308, 0.04662, 0.1961, 0.1261, 0.1962, 0.1245, 0.1969, 0.1245, 0.197, 0.1261, 0.1989, 0.1203, 0.1988, 0.1186, 0.2004, 0.1186, 0.2003, 0.1203, 0.2347, 0.04856, 0.2348, 0.04689, 0.2357, 0.04689, 0.2358, 0.04856, 0.2343, 0.04884, 0.2344, 0.05051, 0.233, 0.05051, 0.2331, 0.04884, 0.2298, 0.1234, 0.23, 0.1217, 0.2311, 0.1217, 0.2312, 0.1234, 0.2319, 0.1273, 0.232, 0.1256, 0.2324, 0.1256, 0.2325, 0.1273, 0.2308, 0.0293, 0.2309, 0.03097, 0.2292, 0.03097, 0.2293, 0.0293, 0.1927, 0.1261, 0.1929, 0.1245, 0.1935, 0.1245, 0.1937, 0.1261, 0.1795, 0.1196, 0.1795, 0.1213, 0.178, 0.1213, 0.1781, 0.1196, 0.2347, 0.03683, 0.2348, 0.03516, 0.2357, 0.03516, 0.2358, 0.03683, 0.2349, 0.1178, 0.235, 0.1195, 0.2337, 0.1195, 0.2338, 0.1178, 0.2339, 0.1097, 0.234, 0.108, 0.2352, 0.108, 0.2353, 0.1097, 0.1802, 0.1142, 0.1801, 0.1126, 0.1812, 0.1126, 0.1811, 0.1142, 0.2161, 0.12, 0.2162, 0.1183, 0.2176, 0.1183, 0.2177, 0.12, 0.2375, 0.04269, 0.2373, 0.04102, 0.2383, 0.04102, 0.2381, 0.04269, 0.2309, 0.03126, 0.2308, 0.03293, 0.2293, 0.03293, 0.2292, 0.03126, 0.239, 0.04102, 0.2392, 0.04269, 0.2386, 0.04269, 0.2387, 0.04102, 0.227, 0.05444, 0.2254, 0.05443, 0.2254, 0.05279, 0.227, 0.05277, 0.1912, 0.1013, 0.1912, 0.103, 0.1909, 0.1013, 0.1912, 0.1069, 0.1909, 0.1052, 0.1912, 0.1052, 0.2254, 0.03518, 0.227, 0.03517, 0.227, 0.03684, 0.2254, 0.03682, 0.2312, 0.03683, 0.2312, 0.03516, 0.2326, 0.03516, 0.2327, 0.03683, 0.2381, 0.05665, 0.2383, 0.05832, 0.2373, 0.05832, 0.2375, 0.05665, 0.2309, 0.03908, 0.2308, 0.04075, 0.2293, 0.04075, 0.2292, 0.03908, 0.2278, 0.1256, 0.2279, 0.1273, 0.2273, 0.1273, 0.2274, 0.1256, 0.214, 0.1161, 0.2124, 0.1161, 0.2124, 0.1145, 0.214, 0.1144, 0.2392, 0.1097, 0.2393, 0.108, 0.2395, 0.1097, 0.1868, 0.1264, 0.1869, 0.1281, 0.1866, 0.1281, 0.1915, 0.1147, 0.1932, 0.1147, 0.1932, 0.1164, 0.1915, 0.1164, 0.2349, 0.1273, 0.235, 0.1256, 0.2354, 0.1256, 0.2355, 0.1273, 0.2293, 0.02706, 0.2292, 0.02539, 0.2309, 0.02539, 0.2308, 0.02706, 0.201, 0.1261, 0.2011, 0.1245, 0.2017, 0.1245, 0.2019, 0.1261, 0.1985, 0.1186, 0.1986, 0.1203, 0.197, 0.1203, 0.1971, 0.1186, 0.1801, 0.1181, 0.1802, 0.1165, 0.1811, 0.1165, 0.1812, 0.1181, 0.2343, 0.05668, 0.2344, 0.05835, 0.233, 0.05835, 0.2331, 0.05668, 0.2339, 0.1116, 0.234, 0.11, 0.2352, 0.11, 0.2353, 0.1116, 0.2357, 0.02147, 0.2358, 0.02314, 0.2347, 0.02314, 0.2348, 0.02147, 0.2274, 0.05444, 0.2273, 0.05277, 0.2289, 0.05277, 0.2289, 0.05444, 0.1958, 0.1245, 0.1957, 0.1261, 0.195, 0.1261, 0.1949, 0.1245, 0.2099, 0.1203, 0.21, 0.122, 0.2084, 0.122, 0.2085, 0.1203, 0.2347, 0.02509, 0.2348, 0.02342, 0.2357, 0.02342, 0.2358, 0.02509, 0.2343, 0.04689, 0.2344, 0.04856, 0.233, 0.04856, 0.2331, 0.04689, 0.2337, 0.1214, 0.2338, 0.1198, 0.2349, 0.1198, 0.235, 0.1214, 0.2348, 0.03488, 0.2347, 0.03321, 0.2358, 0.03321, 0.2357, 0.03488, 0.185, 0.1186, 0.1849, 0.1203, 0.1836, 0.1203, 0.1835, 0.1186, 0.2375, 0.04659, 0.2373, 0.04492, 0.2383, 0.04492, 0.2381, 0.04659, 0.2289, 0.04886, 0.2289, 0.05053, 0.2274, 0.05053, 0.2273, 0.04886, 0.2126, 0.1262, 0.2127, 0.1278, 0.2121, 0.1278, 0.2123, 0.1262, 0.2182, 0.1144, 0.2199, 0.1145, 0.2199, 0.1161, 0.2182, 0.1161, 0.2112, 0.1278, 0.2115, 0.1262, 0.2115, 0.1278, 0.2176, 0.1262, 0.2176, 0.1278, 0.2173, 0.1278, 0.216, 0.1161, 0.2143, 0.1161, 0.2143, 0.1144, 0.216, 0.1145, 0.2386, 0.05048, 0.2387, 0.04882, 0.239, 0.04882, 0.2392, 0.05048, 0.2378, 0.11, 0.238, 0.1116, 0.237, 0.1116, 0.2372, 0.11, 0.1994, 0.1183, 0.1994, 0.1167, 0.201, 0.1167, 0.201, 0.1183, 0.239, 0.04297, 0.2392, 0.04463, 0.2386, 0.04463, 0.2387, 0.04297, 0.1952, 0.1164, 0.1935, 0.1164, 0.1935, 0.1147, 0.1952, 0.1147, 0.1827, 0.126, 0.1831, 0.1243, 0.1831, 0.126, 0.1829, 0.1263, 0.1831, 0.128, 0.1827, 0.128, 0.1815, 0.1146, 0.1832, 0.1146, 0.1832, 0.1162, 0.1815, 0.1162, 0.2149, 0.1278, 0.215, 0.1262, 0.2154, 0.1262, 0.2155, 0.1278, 0.2308, 0.04886, 0.2309, 0.05053, 0.2292, 0.05053, 0.2293, 0.04886, 0.2373, 0.04464, 0.2375, 0.04297, 0.2381, 0.04297, 0.2383, 0.04464, 0.2326, 0.05668, 0.2327, 0.05835, 0.2312, 0.05835, 0.2312, 0.05668, 0.2361, 0.02119, 0.2363, 0.01952, 0.2372, 0.01952, 0.2373, 0.02119, 0.1885, 0.1223, 0.1886, 0.124, 0.1872, 0.124, 0.1873, 0.1223, 0.1854, 0.1242, 0.1855, 0.1225, 0.1867, 0.1225, 0.1868, 0.1242, 0.2365, 0.1139, 0.2366, 0.1156, 0.2354, 0.1156, 0.2355, 0.1139, 0.2176, 0.122, 0.2177, 0.1203, 0.2191, 0.1203, 0.2191, 0.122, 0.1915, 0.1261, 0.1917, 0.1245, 0.1923, 0.1245, 0.1925, 0.1261, 0.2335, 0.1119, 0.2336, 0.1136, 0.2321, 0.1136, 0.2321, 0.1119, 0.1801, 0.1162, 0.1802, 0.1145, 0.1811, 0.1145, 0.1812, 0.1162, 0.2169, 0.1223, 0.217, 0.1239, 0.2156, 0.1239, 0.2157, 0.1223, 0.2173, 0.1239, 0.2174, 0.1223, 0.2186, 0.1223, 0.2187, 0.1239, 0.2212, 0.1144, 0.2214, 0.1161, 0.2202, 0.1161, 0.2203, 0.1144, 0.2321, 0.1097, 0.2321, 0.108, 0.2335, 0.108, 0.2336, 0.1097, 0.1981, 0.1245, 0.1982, 0.1261, 0.1973, 0.1261, 0.1975, 0.1245, 0.1835, 0.1183, 0.1835, 0.1166, 0.1851, 0.1166, 0.1851, 0.1183, 0.1766, 0.1254, 0.1767, 0.1271, 0.1761, 0.1271, 0.1762, 0.1254, 0.227, 0.05249, 0.2254, 0.05247, 0.2254, 0.05083, 0.227, 0.05082, 0.2211, 0.1239, 0.2214, 0.1223, 0.2214, 0.1239, 0.2393, 0.11, 0.2395, 0.1116, 0.2392, 0.1116, 0.2254, 0.04692, 0.227, 0.04691, 0.227, 0.04858, 0.2254, 0.04856, 0.2385, 0.02899, 0.2387, 0.02733, 0.239, 0.02733, 0.2392, 0.02899, 0.2308, 0.03321, 0.2309, 0.03488, 0.2292, 0.03488, 0.2293, 0.03321, 0.2292, 0.03684, 0.2293, 0.03517, 0.2308, 0.03517, 0.2309, 0.03684, 0.239, 0.05661, 0.2392, 0.05828, 0.2386, 0.05828, 0.2387, 0.05661, 0.2263, 0.108, 0.228, 0.108, 0.228, 0.1097, 0.2263, 0.1097, 0.1909, 0.1279, 0.1911, 0.1262, 0.1912, 0.1279, 0.1869, 0.1261, 0.1866, 0.1245, 0.1869, 0.1244, 0.1991, 0.1164, 0.1974, 0.1164, 0.1974, 0.1147, 0.1991, 0.1147, 0.2084, 0.1278, 0.2086, 0.1262, 0.2089, 0.1262, 0.2091, 0.1278, 0.2293, 0.05444, 0.2292, 0.05277, 0.2309, 0.05277, 0.2308, 0.05444, 0.2373, 0.05441, 0.2375, 0.05274, 0.2381, 0.05274, 0.2383, 0.05441, 0.2312, 0.05248, 0.2312, 0.05082, 0.2327, 0.05082, 0.2326, 0.05248, 0.1993, 0.1242, 0.1994, 0.1225, 0.2003, 0.1225, 0.2005, 0.1242, 0.2097, 0.1223, 0.2098, 0.1239, 0.2084, 0.1239, 0.2085, 0.1223, 0.2103, 0.1239, 0.2104, 0.1223, 0.2116, 0.1223, 0.2117, 0.1239, 0.1989, 0.1225, 0.199, 0.1242, 0.1978, 0.1242, 0.1979, 0.1225, 0.2312, 0.03097, 0.2312, 0.0293, 0.2326, 0.0293, 0.2327, 0.03097, 0.2381, 0.05077, 0.2383, 0.05244, 0.2373, 0.05244, 0.2375, 0.05077, 0.1869, 0.1186, 0.1869, 0.1203, 0.1854, 0.1203, 0.1855, 0.1186, 0.1801, 0.1084, 0.1802, 0.1067, 0.1811, 0.1067, 0.1812, 0.1084, 0.1828, 0.1224, 0.1829, 0.124, 0.1815, 0.124, 0.1816, 0.1224, 0.1932, 0.1242, 0.1933, 0.1225, 0.1945, 0.1225, 0.1946, 0.1242, 0.2212, 0.1125, 0.2214, 0.1141, 0.2202, 0.1141, 0.2203, 0.1125, 0.23, 0.1214, 0.2301, 0.1198, 0.2315, 0.1198, 0.2315, 0.1214, 0.2375, 0.05049, 0.2373, 0.04882, 0.2383, 0.04882, 0.2381, 0.05049, 0.2292, 0.04466, 0.2293, 0.04299, 0.2308, 0.04299, 0.2309, 0.04466, 0.239, 0.03516, 0.2392, 0.03683, 0.2385, 0.03683, 0.2387, 0.03516, 0.2263, 0.1139, 0.228, 0.1139, 0.228, 0.1156, 0.2263, 0.1156, 0.1847, 0.1261, 0.185, 0.1244, 0.185, 0.1261, 0.1943, 0.1262, 0.194, 0.1245, 0.1943, 0.1245, 0.228, 0.1136, 0.2263, 0.1136, 0.2263, 0.1119, 0.228, 0.112, 0.2385, 0.03486, 0.2387, 0.0332, 0.239, 0.0332, 0.2392, 0.03486, 0.2308, 0.02148, 0.2309, 0.02315, 0.2292, 0.02315, 0.2293, 0.02148, 0.237, 0.1136, 0.2372, 0.1119, 0.2378, 0.1119, 0.238, 0.1136, 0.2381, 0.0332, 0.2382, 0.03486, 0.2376, 0.03486, 0.2377, 0.0332, 0.203, 0.1164, 0.2013, 0.1164, 0.2013, 0.1147, 0.203, 0.1147, 0.1854, 0.1281, 0.1856, 0.1264, 0.1857, 0.1281, 0.2391, 0.01952, 0.2391, 0.02119, 0.2388, 0.02116, 0.2179, 0.1161, 0.2163, 0.1161, 0.2163, 0.1144, 0.2179, 0.1145, 0.227, 0.1256, 0.2268, 0.1273, 0.2265, 0.1273, 0.2263, 0.1256, 0.2308, 0.0469, 0.2309, 0.04857, 0.2292, 0.04857, 0.2293, 0.0469, 0.2369, 0.1156, 0.237, 0.1139, 0.2377, 0.1139, 0.2378, 0.1156, 0.2312, 0.0466, 0.2312, 0.04494, 0.2327, 0.04494, 0.2326, 0.0466, 0.2347, 0.02899, 0.2348, 0.02733, 0.2357, 0.02733, 0.2358, 0.02899, 0.1928, 0.1225, 0.1929, 0.1242, 0.1915, 0.1242, 0.1916, 0.1225, 0.2194, 0.1239, 0.2195, 0.1223, 0.2207, 0.1223, 0.2208, 0.1239, 0.1959, 0.1225, 0.1961, 0.1242, 0.1949, 0.1242, 0.195, 0.1225, 0.2334, 0.1178, 0.2333, 0.1195, 0.2319, 0.1195, 0.2318, 0.1178, 0.2381, 0.0547, 0.2383, 0.05636, 0.2373, 0.05636, 0.2375, 0.0547, 0.2292, 0.02901, 0.2293, 0.02734, 0.2308, 0.02734, 0.2309, 0.02901, 0.1902, 0.1223, 0.1903, 0.124, 0.1889, 0.124, 0.189, 0.1223, 0.1835, 0.1242, 0.1836, 0.1225, 0.1848, 0.1225, 0.1849, 0.1242, 0.1802, 0.1123, 0.1801, 0.1106, 0.1812, 0.1106, 0.1811, 0.1123, 0.232, 0.1175, 0.2321, 0.1159, 0.2335, 0.1159, 0.2336, 0.1175, 0.2383, 0.1217, 0.2385, 0.1234, 0.2376, 0.1234, 0.2377, 0.1217, 0.2292, 0.0564, 0.2293, 0.05473, 0.2308, 0.05473, 0.2309, 0.0564, 0.2163, 0.1262, 0.2164, 0.1278, 0.2158, 0.1278, 0.216, 0.1262, 0.228, 0.1117, 0.2263, 0.1116, 0.2263, 0.11, 0.228, 0.11, 0.1815, 0.1279, 0.1817, 0.1263, 0.1818, 0.1279, 0.1811, 0.1254, 0.1811, 0.1271, 0.1808, 0.1271, 0.201, 0.1164, 0.1994, 0.1164, 0.1994, 0.1147, 0.201, 0.1147, 0.2388, 0.1253, 0.2389, 0.1237, 0.2392, 0.1237, 0.2394, 0.1253, 0.2293, 0.05249, 0.2292, 0.05082, 0.2309, 0.05082, 0.2308, 0.05249, 0.2376, 0.02118, 0.2377, 0.01952, 0.2384, 0.01952, 0.2385, 0.02118, 0.2158, 0.122, 0.2158, 0.1203, 0.2173, 0.1203, 0.2172, 0.122, 0.1812, 0.1048, 0.1811, 0.1064, 0.1802, 0.1064, 0.1801, 0.1048, 0.1847, 0.1281, 0.1849, 0.1264, 0.185, 0.1281, 0.2393, 0.1119, 0.2395, 0.1136, 0.2392, 0.1136, 0.178, 0.1157, 0.1797, 0.1157, 0.1797, 0.1173, 0.178, 0.1173, 0.2386, 0.04853, 0.2387, 0.04687, 0.239, 0.04687, 0.2392, 0.04853, 0.1796, 0.1176, 0.1796, 0.1193, 0.178, 0.1193, 0.178, 0.1176, 0.237, 0.1175, 0.2371, 0.1159, 0.2378, 0.1159, 0.2379, 0.1175, 0.2335, 0.11, 0.2336, 0.1117, 0.2321, 0.1117, 0.2321, 0.11, 0.1801, 0.1025, 0.1802, 0.1009, 0.1811, 0.1009, 0.1812, 0.1025, 0.2152, 0.1223, 0.2153, 0.1239, 0.2139, 0.1239, 0.214, 0.1223, 0.2121, 0.1239, 0.2122, 0.1223, 0.2134, 0.1223, 0.2135, 0.1239, 0.1811, 0.1028, 0.1812, 0.1045, 0.1801, 0.1045, 0.1802, 0.1028, 0.2279, 0.1198, 0.2278, 0.1214, 0.2264, 0.1214, 0.2263, 0.1198, 0.2383, 0.1237, 0.2385, 0.1253, 0.2376, 0.1253, 0.2377, 0.1237, 0.1761, 0.1193, 0.1761, 0.1176, 0.1777, 0.1176, 0.1777, 0.1193, 0.239, 0.05271, 0.2392, 0.05438, 0.2386, 0.05438, 0.2387, 0.05271, 0.1777, 0.1173, 0.1761, 0.1173, 0.1761, 0.1157, 0.1777, 0.1157, 0.2579, 0.05995, 0.2579, 0.1077, 0.2568, 0.1077, 0.2568, 0.05995, 0.242, 0.05995, 0.242, 0.1077, 0.2408, 0.1077, 0.2408, 0.05995, 0.1758, 0.1009, 0.1758, 0.1487, 0.1746, 0.1487, 0.1746, 0.1009, 0.2478, 0.05995, 0.2478, 0.1077, 0.2466, 0.1077, 0.2466, 0.05995, 0.255, 0.05995, 0.255, 0.1077, 0.2539, 0.1077, 0.2539, 0.05995, 0.2507, 0.05995, 0.2507, 0.1077, 0.2495, 0.1077, 0.2495, 0.05995, 0.2319, 0.05995, 0.2319, 0.1077, 0.2307, 0.1077, 0.2307, 0.05995, 0.2521, 0.05995, 0.2521, 0.1077, 0.251, 0.1077, 0.251, 0.05995, 0.2492, 0.05995, 0.2492, 0.1077, 0.2481, 0.1077, 0.2481, 0.05995, 0.2348, 0.05995, 0.2348, 0.1077, 0.2336, 0.1077, 0.2336, 0.05995, 0.2434, 0.05995, 0.2434, 0.1077, 0.2423, 0.1077, 0.2423, 0.05995, 0.2048, 0.1007, 0.2048, 0.1484, 0.2036, 0.1484, 0.2036, 0.1007, 0.2406, 0.05995, 0.2406, 0.1077, 0.2394, 0.1077, 0.2394, 0.05995, 0.2259, 0.09377, 0.2259, 0.1416, 0.2247, 0.1416, 0.2247, 0.09377, 0.229, 0.05995, 0.229, 0.1077, 0.2278, 0.1077, 0.2278, 0.05995, 0.2391, 0.05995, 0.2391, 0.1077, 0.2379, 0.1077, 0.2379, 0.05995, 0.223, 0.09377, 0.223, 0.1416, 0.2218, 0.1416, 0.2218, 0.09377, 0.2333, 0.05995, 0.2333, 0.1077, 0.2321, 0.1077, 0.2321, 0.05995, 0.2463, 0.05995, 0.2463, 0.1077, 0.2452, 0.1077, 0.2452, 0.05995, 0.2594, 0.05995, 0.2594, 0.1077, 0.2582, 0.1077, 0.2582, 0.05995, 0.1892, 0.06022, 0.1892, 0.108, 0.188, 0.108, 0.188, 0.06022, 0.2077, 0.1007, 0.2077, 0.1484, 0.2065, 0.1484, 0.2065, 0.1007, 0.2304, 0.05995, 0.2304, 0.1077, 0.2292, 0.1077, 0.2292, 0.05995, 0.2565, 0.05995, 0.2565, 0.1077, 0.2553, 0.1077, 0.2553, 0.05995, 0.2449, 0.05995, 0.2449, 0.1077, 0.2437, 0.1077, 0.2437, 0.05995, 0.2362, 0.05995, 0.2362, 0.1077, 0.235, 0.1077, 0.235, 0.05995, 0.2244, 0.09377, 0.2244, 0.1416, 0.2233, 0.1416, 0.2233, 0.09377, 0.2377, 0.05995, 0.2377, 0.1077, 0.2365, 0.1077, 0.2365, 0.05995, 0.1906, 0.06022, 0.1906, 0.108, 0.1895, 0.108, 0.1895, 0.06022, 0.2062, 0.1007, 0.2062, 0.1484, 0.2051, 0.1484, 0.2051, 0.1007, 0.1937, 0.102, 0.1946, 0.1013, 0.1957, 0.1009, 0.1969, 0.1007, 0.198, 0.1007, 0.1992, 0.1009, 0.2002, 0.1013, 0.2012, 0.102, 0.202, 0.1028, 0.2027, 0.1038, 0.2031, 0.1048, 0.2034, 0.106, 0.2034, 0.1071, 0.2031, 0.1083, 0.2027, 0.1094, 0.202, 0.1103, 0.2012, 0.1111, 0.2002, 0.1118, 0.1992, 0.1122, 0.198, 0.1125, 0.1969, 0.1125, 0.1957, 0.1122, 0.1946, 0.1118, 0.1937, 0.1111, 0.1929, 0.1103, 0.1922, 0.1094, 0.1918, 0.1083, 0.1915, 0.1071, 0.1915, 0.106, 0.1918, 0.1048, 0.1922, 0.1038, 0.1929, 0.1028, 0.2275, 0.05995, 0.2275, 0.1077, 0.2263, 0.1077, 0.2263, 0.05995, 0.2536, 0.05995, 0.2536, 0.1077, 0.2524, 0.1077, 0.2524, 0.05995, 0.2098, 0.1101, 0.2091, 0.1091, 0.2087, 0.108, 0.2084, 0.1069, 0.2084, 0.1057, 0.2087, 0.1046, 0.2091, 0.1035, 0.2098, 0.1025, 0.2106, 0.1017, 0.2116, 0.101, 0.2126, 0.1006, 0.2138, 0.1004, 0.2149, 0.1004, 0.2161, 0.1006, 0.2172, 0.101, 0.2181, 0.1017, 0.2189, 0.1025, 0.2196, 0.1035, 0.22, 0.1046, 0.2203, 0.1057, 0.2203, 0.1069, 0.22, 0.108, 0.2196, 0.1091, 0.2189, 0.1101, 0.2181, 0.1109, 0.2172, 0.1115, 0.2161, 0.112, 0.2149, 0.1122, 0.2138, 0.1122, 0.2126, 0.112, 0.2116, 0.1115, 0.2106, 0.1109, 0.2218, 0.05995, 0.2261, 0.05995, 0.2261, 0.07657, 0.2218, 0.07657, 0.2151, 0.05995, 0.2215, 0.05995, 0.2194, 0.1001, 0.2151, 0.1001, 0.2261, 0.09348, 0.2218, 0.09348, 0.2218, 0.07686, 0.2261, 0.07686, 0.1877, 0.1006, 0.1813, 0.1006, 0.1835, 0.06022, 0.1877, 0.06022, 0.2251, 0.01952, 0.2251, 0.05966, 0.2084, 0.05966, 0.2084, 0.01952, 0.1746, 0.05994, 0.1746, 0.01952, 0.1912, 0.01952, 0.1912, 0.05994, 0.2082, 0.06016, 0.2082, 0.1004, 0.1915, 0.1004, 0.1915, 0.06016, 0.2082, 0.01952, 0.2082, 0.05988, 0.1915, 0.05988, 0.1915, 0.01952, 0.2148, 0.1001, 0.2106, 0.1001, 0.2084, 0.05995, 0.2148, 0.05995, 0.1746, 0.06022, 0.1789, 0.06022, 0.181, 0.1006, 0.1746, 0.1006, 0.146, 0.1946, 0.1484, 0.01952, 0.1486, 0.01953, 0.1462, 0.1946, 0.1462, 0.2472, 0.1452, 0.2804, 0.144, 0.2803, 0.1448, 0.2517, 0.1453, 0.3975, 0.1494, 1.019, 0.1486, 1.019, 0.1445, 0.3975, 0.1743, 0.01952, 0.1743, 0.2457, 0.1666, 0.2457, 0.1666, 0.05061, 0.1447, 0.2957, 0.1453, 0.3975, 0.1445, 0.3975, 0.1311, 0.2956, 0.1872, 0.1138, 0.1907, 0.1084, 0.1908, 0.1084, 0.1908, 0.1162, 0.187, 0.1084, 0.187, 0.1162, 0.1868, 0.1163, 0.1835, 0.1108, 0.1494, 0.2232, 0.1448, 0.2517, 0.1448, 0.2517, 0.1456, 0.2231, 0.1448, 0.2517, 0.144, 0.2803, 0.144, 0.2803, 0.1448, 0.2517, 0.1458, 0.1946, 0.1482, 0.01952, 0.1484, 0.01952, 0.146, 0.1946, 0.1462, 0.1946, 0.1494, 0.2232, 0.1456, 0.2231, 0.146, 0.1946, 0.1877, 0.1081, 0.1835, 0.1009, 0.1877, 0.1009, 0.1877, 0.1081, 0.1794, 0.1095, 0.1761, 0.1031, 0.1797, 0.1009, 0.1797, 0.1094, 0.146, 0.1946, 0.1447, 0.2957, 0.1311, 0.2956, 0.1458, 0.1946, 0.1582, 0.05061, 0.1582, 0.2457, 0.1497, 0.2457, 0.1497, 0.01952, 0.1585, 0.2146, 0.1585, 0.01952, 0.1663, 0.01952, 0.1663, 0.2457])
me_sphere.materials.append(mat_material_002)
me_sphere.materials.append(mat_material_001)
me_sphere.materials.append(mat_material_003)
me_sphere.materials.append(mat_material_004)
me_sphere.update()

# ---- objects
ob_camera = bpy.data.objects.new('Camera', cam_camera)
ob_sphere = bpy.data.objects.new('Sphere', me_sphere)
ob_spot = bpy.data.objects.new('Spot', light_spot)

# ---- transforms, parenting, visibility, modifiers, constraints
ob_camera.location = (1.268, 23.91, 14.79)
ob_camera.rotation_euler = (1.467, 1.97e-07, 3.066)
ob_camera.lock_rotations_4d = False
ob_camera.empty_display_type = 'ARROWS'
ob_camera.color = (0.0, 0.0, 0.0, 0.0)
ob_camera.display_type = 'WIRE'
ob_camera.lineart.crease_threshold = 0.0
ob_sphere.location = (0.0, 0.0, 9.058)
ob_sphere.scale = (-0.219, -0.219, -0.219)
ob_spot.location = (0.0, 4.367, 28.13)
ob_spot.rotation_euler = (-0.182, -0.1687, -0.7396)
ob_spot.scale = (1.0, 1.0, 5.466)

# ---- collection membership
col_collection.objects.link(ob_camera)
col_collection.objects.link(ob_sphere)
col_collection.objects.link(ob_spot)

# ---- scene / render settings (as saved in the file)
scene.camera = ob_camera
scene.frame_start = 1; scene.frame_end = 250; scene.frame_set(151)
scene.render.engine = 'BLENDER_EEVEE_NEXT'
scene.cycles.sampling_pattern = 'TABULATED_SOBOL'
scene.cycles.use_light_tree = False
scene.view_settings.view_transform = 'Filmic'
bpy.context.view_layer.update()
